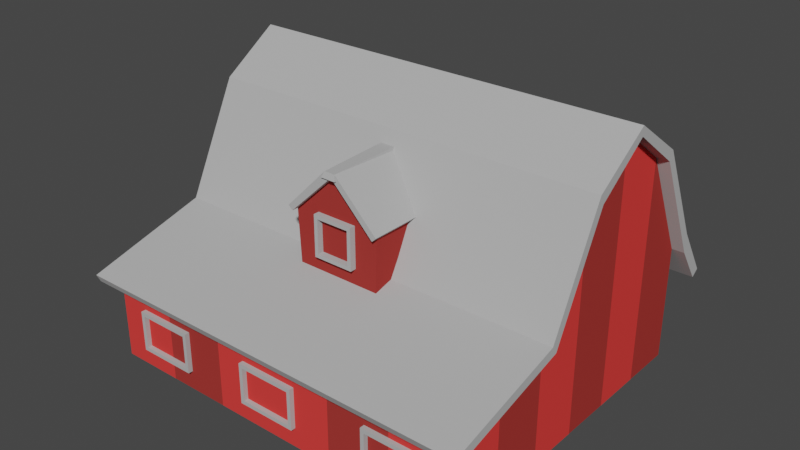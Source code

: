 # Source: Barn.blend  (saved by Blender 3.0.42; exported with 4.5.12 LTS)
import bpy
from mathutils import Matrix  # noqa: F401  (used for matrix-valued properties, if any)

bpy.ops.wm.read_factory_settings(use_empty=True)
scene = bpy.context.scene
scene.name = 'Scene'

# ---- collections
col_collection = bpy.data.collections.new('Collection'); scene.collection.children.link(col_collection)

# ---- materials (node trees are filled in below, after node groups)
mat_barn_side_1 = bpy.data.materials.new('Barn.Side.1')
mat_barn_side_1.use_transparent_shadow = False
mat_barn_side_1.diffuse_color = (0.3757, 0.04075, 0.0352, 1.0)
mat_barn_side_1.roughness = 0.0
mat_barn_side_1.specular_intensity = 0.0
mat_silo3 = bpy.data.materials.new('Silo3')
mat_silo3.use_transparent_shadow = False
mat_barn_side_2 = bpy.data.materials.new('Barn.Side.2')
mat_barn_side_2.use_transparent_shadow = False
mat_barn_side_2.diffuse_color = (0.8, 0.05213, 0.04757, 1.0)
mat_barn_side_2.roughness = 0.0
mat_barn_side_2.specular_intensity = 0.0
mat_haybale2 = bpy.data.materials.new('HayBale2')
mat_haybale2.use_transparent_shadow = False
mat_silo5 = bpy.data.materials.new('Silo5')
mat_silo5.use_transparent_shadow = False
mat_haybale = bpy.data.materials.new('HayBale')
mat_haybale.use_transparent_shadow = False
mat_metal = bpy.data.materials.new('Metal')
mat_metal.use_transparent_shadow = False
mat_material = bpy.data.materials.new('material')
mat_material.use_transparent_shadow = False
mat_barn_roof = bpy.data.materials.new('Barn.Roof')
mat_barn_roof.use_transparent_shadow = False
mat_barn_roof.diffuse_color = (0.4631, 0.4631, 0.4631, 1.0)
mat_barn_roof.roughness = 0.0
mat_barn_roof.specular_intensity = 0.0
mat_hen4 = bpy.data.materials.new('Hen4')
mat_hen4.use_transparent_shadow = False
mat_hen3 = bpy.data.materials.new('Hen3')
mat_hen3.use_transparent_shadow = False
mat_hen2 = bpy.data.materials.new('Hen2')
mat_hen2.use_transparent_shadow = False
mat_hen_2 = bpy.data.materials.new('Hen_2')
mat_hen_2.use_transparent_shadow = False

# ---- material node trees
mat_silo3.use_nodes = True; mat_silo3.node_tree.nodes.clear()
_N = mat_silo3.node_tree.nodes; _L = mat_silo3.node_tree.links
n0 = _N.new('ShaderNodeBsdfPrincipled'); n0.name = 'Principled BSDF'; n0.location = (10, 300)
n0.distribution = 'GGX'
n0.subsurface_method = 'RANDOM_WALK_SKIN'
n0.inputs[2].default_value = 0.6
n0.inputs[3].default_value = 1.45
n0.inputs[27].default_value = (0.0, 0.0, 0.0, 1.0)
n0.inputs[28].default_value = 1.0
n1 = _N.new('ShaderNodeOutputMaterial'); n1.name = 'Material Output'; n1.location = (320, 270)
n2 = _N.new('ShaderNodeVertexColor'); n2.name = 'Vertex Color'; n2.location = (-450, -30)
n2.layer_name = 'Col'
_L.new(n0.outputs[0], n1.inputs[0])
_L.new(n2.outputs[0], n0.inputs[0])
n1.is_active_output = True
mat_haybale2.use_nodes = True; mat_haybale2.node_tree.nodes.clear()
_N = mat_haybale2.node_tree.nodes; _L = mat_haybale2.node_tree.links
n0 = _N.new('ShaderNodeBsdfPrincipled'); n0.name = 'Principled BSDF'; n0.location = (10, 300)
n0.distribution = 'GGX'
n0.subsurface_method = 'RANDOM_WALK_SKIN'
n0.inputs[2].default_value = 0.6
n0.inputs[3].default_value = 1.45
n0.inputs[27].default_value = (0.0, 0.0, 0.0, 1.0)
n0.inputs[28].default_value = 1.0
n1 = _N.new('ShaderNodeOutputMaterial'); n1.name = 'Material Output'; n1.location = (320, 270)
n2 = _N.new('ShaderNodeMix'); n2.name = 'Mix'; n2.location = (-340, 210)
n2.label = 'Color Factor'
n2.data_type = 'RGBA'
n2.blend_type = 'MULTIPLY'
n2.inputs[0].default_value = 1.0
n2.inputs[7].default_value = (0.8, 0.5333, 0.06275, 1.0)
n3 = _N.new('ShaderNodeVertexColor'); n3.name = 'Vertex Color'; n3.location = (-650, -30)
n3.layer_name = 'Col'
_L.new(n0.outputs[0], n1.inputs[0])
_L.new(n2.outputs[2], n0.inputs[0])
_L.new(n3.outputs[0], n2.inputs[6])
n1.is_active_output = True
mat_silo5.use_nodes = True; mat_silo5.node_tree.nodes.clear()
_N = mat_silo5.node_tree.nodes; _L = mat_silo5.node_tree.links
n0 = _N.new('ShaderNodeBsdfPrincipled'); n0.name = 'Principled BSDF'; n0.location = (10, 300)
n0.distribution = 'GGX'
n0.subsurface_method = 'RANDOM_WALK_SKIN'
n0.inputs[2].default_value = 0.6
n0.inputs[3].default_value = 1.45
n0.inputs[27].default_value = (0.0, 0.0, 0.0, 1.0)
n0.inputs[28].default_value = 1.0
n1 = _N.new('ShaderNodeOutputMaterial'); n1.name = 'Material Output'; n1.location = (320, 270)
n2 = _N.new('ShaderNodeMix'); n2.name = 'Mix'; n2.location = (-340, 210)
n2.label = 'Color Factor'
n2.data_type = 'RGBA'
n2.blend_type = 'MULTIPLY'
n2.inputs[0].default_value = 1.0
n2.inputs[7].default_value = (0.8, 0.2235, 0.07059, 1.0)
n3 = _N.new('ShaderNodeVertexColor'); n3.name = 'Vertex Color'; n3.location = (-650, -30)
n3.layer_name = 'Col'
_L.new(n0.outputs[0], n1.inputs[0])
_L.new(n2.outputs[2], n0.inputs[0])
_L.new(n3.outputs[0], n2.inputs[6])
n1.is_active_output = True
mat_haybale.use_nodes = True; mat_haybale.node_tree.nodes.clear()
_N = mat_haybale.node_tree.nodes; _L = mat_haybale.node_tree.links
n0 = _N.new('ShaderNodeBsdfPrincipled'); n0.name = 'Principled BSDF'; n0.location = (10, 300)
n0.distribution = 'GGX'
n0.subsurface_method = 'RANDOM_WALK_SKIN'
n0.inputs[2].default_value = 0.6
n0.inputs[3].default_value = 1.45
n0.inputs[27].default_value = (0.0, 0.0, 0.0, 1.0)
n0.inputs[28].default_value = 1.0
n1 = _N.new('ShaderNodeOutputMaterial'); n1.name = 'Material Output'; n1.location = (320, 270)
n2 = _N.new('ShaderNodeMix'); n2.name = 'Mix'; n2.location = (-340, 210)
n2.label = 'Color Factor'
n2.data_type = 'RGBA'
n2.blend_type = 'MULTIPLY'
n2.inputs[0].default_value = 1.0
n2.inputs[7].default_value = (0.1098, 0.1098, 0.1098, 1.0)
n3 = _N.new('ShaderNodeVertexColor'); n3.name = 'Vertex Color'; n3.location = (-650, -30)
n3.layer_name = 'Col'
_L.new(n0.outputs[0], n1.inputs[0])
_L.new(n2.outputs[2], n0.inputs[0])
_L.new(n3.outputs[0], n2.inputs[6])
n1.is_active_output = True
mat_metal.use_nodes = True; mat_metal.node_tree.nodes.clear()
_N = mat_metal.node_tree.nodes; _L = mat_metal.node_tree.links
n0 = _N.new('ShaderNodeBsdfPrincipled'); n0.name = 'Principled BSDF'; n0.location = (10, 300)
n0.distribution = 'GGX'
n0.subsurface_method = 'RANDOM_WALK_SKIN'
n0.inputs[2].default_value = 0.6
n0.inputs[3].default_value = 1.45
n0.inputs[27].default_value = (0.0, 0.0, 0.0, 1.0)
n0.inputs[28].default_value = 1.0
n1 = _N.new('ShaderNodeOutputMaterial'); n1.name = 'Material Output'; n1.location = (320, 270)
n2 = _N.new('ShaderNodeMix'); n2.name = 'Mix'; n2.location = (-340, 210)
n2.label = 'Color Factor'
n2.data_type = 'RGBA'
n2.blend_type = 'MULTIPLY'
n2.inputs[0].default_value = 1.0
n2.inputs[7].default_value = (0.3647, 0.3647, 0.3647, 1.0)
n3 = _N.new('ShaderNodeVertexColor'); n3.name = 'Vertex Color'; n3.location = (-650, -30)
n3.layer_name = 'Col'
_L.new(n0.outputs[0], n1.inputs[0])
_L.new(n2.outputs[2], n0.inputs[0])
_L.new(n3.outputs[0], n2.inputs[6])
n1.is_active_output = True
mat_material.use_nodes = True; mat_material.node_tree.nodes.clear()
_N = mat_material.node_tree.nodes; _L = mat_material.node_tree.links
n0 = _N.new('ShaderNodeBsdfPrincipled'); n0.name = 'Principled BSDF'; n0.location = (10, 300)
n0.distribution = 'GGX'
n0.subsurface_method = 'RANDOM_WALK_SKIN'
n0.inputs[2].default_value = 0.6
n0.inputs[3].default_value = 1.45
n0.inputs[27].default_value = (0.0, 0.0, 0.0, 1.0)
n0.inputs[28].default_value = 1.0
n1 = _N.new('ShaderNodeOutputMaterial'); n1.name = 'Material Output'; n1.location = (320, 270)
n2 = _N.new('ShaderNodeMix'); n2.name = 'Mix'; n2.location = (-340, 210)
n2.label = 'Color Factor'
n2.data_type = 'RGBA'
n2.blend_type = 'MULTIPLY'
n2.inputs[0].default_value = 1.0
n2.inputs[7].default_value = (0.5922, 0.4627, 0.2824, 1.0)
n3 = _N.new('ShaderNodeVertexColor'); n3.name = 'Vertex Color'; n3.location = (-650, -30)
n3.layer_name = 'Col'
_L.new(n0.outputs[0], n1.inputs[0])
_L.new(n2.outputs[2], n0.inputs[0])
_L.new(n3.outputs[0], n2.inputs[6])
n1.is_active_output = True
mat_hen4.use_nodes = True; mat_hen4.node_tree.nodes.clear()
_N = mat_hen4.node_tree.nodes; _L = mat_hen4.node_tree.links
n0 = _N.new('ShaderNodeBsdfPrincipled'); n0.name = 'Principled BSDF'; n0.location = (10, 300)
n0.distribution = 'GGX'
n0.subsurface_method = 'RANDOM_WALK_SKIN'
n0.inputs[2].default_value = 0.6
n0.inputs[3].default_value = 1.45
n0.inputs[27].default_value = (0.0, 0.0, 0.0, 1.0)
n0.inputs[28].default_value = 1.0
n1 = _N.new('ShaderNodeOutputMaterial'); n1.name = 'Material Output'; n1.location = (320, 270)
n2 = _N.new('ShaderNodeMix'); n2.name = 'Mix'; n2.location = (-340, 210)
n2.label = 'Color Factor'
n2.data_type = 'RGBA'
n2.blend_type = 'MULTIPLY'
n2.inputs[0].default_value = 1.0
n2.inputs[7].default_value = (0.0, 0.0, 0.0, 1.0)
n3 = _N.new('ShaderNodeVertexColor'); n3.name = 'Vertex Color'; n3.location = (-650, -30)
n3.layer_name = 'Col'
_L.new(n0.outputs[0], n1.inputs[0])
_L.new(n2.outputs[2], n0.inputs[0])
_L.new(n3.outputs[0], n2.inputs[6])
n1.is_active_output = True
mat_hen3.use_nodes = True; mat_hen3.node_tree.nodes.clear()
_N = mat_hen3.node_tree.nodes; _L = mat_hen3.node_tree.links
n0 = _N.new('ShaderNodeBsdfPrincipled'); n0.name = 'Principled BSDF'; n0.location = (10, 300)
n0.distribution = 'GGX'
n0.subsurface_method = 'RANDOM_WALK_SKIN'
n0.inputs[2].default_value = 0.6
n0.inputs[3].default_value = 1.45
n0.inputs[27].default_value = (0.0, 0.0, 0.0, 1.0)
n0.inputs[28].default_value = 1.0
n1 = _N.new('ShaderNodeOutputMaterial'); n1.name = 'Material Output'; n1.location = (320, 270)
n2 = _N.new('ShaderNodeMix'); n2.name = 'Mix'; n2.location = (-340, 210)
n2.label = 'Color Factor'
n2.data_type = 'RGBA'
n2.blend_type = 'MULTIPLY'
n2.inputs[0].default_value = 1.0
n2.inputs[7].default_value = (1.0, 0.6784, 0.01176, 1.0)
n3 = _N.new('ShaderNodeVertexColor'); n3.name = 'Vertex Color'; n3.location = (-650, -30)
n3.layer_name = 'Col'
_L.new(n0.outputs[0], n1.inputs[0])
_L.new(n2.outputs[2], n0.inputs[0])
_L.new(n3.outputs[0], n2.inputs[6])
n1.is_active_output = True
mat_hen2.use_nodes = True; mat_hen2.node_tree.nodes.clear()
_N = mat_hen2.node_tree.nodes; _L = mat_hen2.node_tree.links
n0 = _N.new('ShaderNodeBsdfPrincipled'); n0.name = 'Principled BSDF'; n0.location = (10, 300)
n0.distribution = 'GGX'
n0.subsurface_method = 'RANDOM_WALK_SKIN'
n0.inputs[2].default_value = 0.6
n0.inputs[3].default_value = 1.45
n0.inputs[27].default_value = (0.0, 0.0, 0.0, 1.0)
n0.inputs[28].default_value = 1.0
n1 = _N.new('ShaderNodeOutputMaterial'); n1.name = 'Material Output'; n1.location = (320, 270)
n2 = _N.new('ShaderNodeMix'); n2.name = 'Mix'; n2.location = (-340, 210)
n2.label = 'Color Factor'
n2.data_type = 'RGBA'
n2.blend_type = 'MULTIPLY'
n2.inputs[0].default_value = 1.0
n2.inputs[7].default_value = (0.8, 0.149, 0.1569, 1.0)
n3 = _N.new('ShaderNodeVertexColor'); n3.name = 'Vertex Color'; n3.location = (-650, -30)
n3.layer_name = 'Col'
_L.new(n0.outputs[0], n1.inputs[0])
_L.new(n2.outputs[2], n0.inputs[0])
_L.new(n3.outputs[0], n2.inputs[6])
n1.is_active_output = True
mat_hen_2.use_nodes = True; mat_hen_2.node_tree.nodes.clear()
_N = mat_hen_2.node_tree.nodes; _L = mat_hen_2.node_tree.links
n0 = _N.new('ShaderNodeBsdfPrincipled'); n0.name = 'Principled BSDF'; n0.location = (10, 300)
n0.distribution = 'GGX'
n0.subsurface_method = 'RANDOM_WALK_SKIN'
n0.inputs[2].default_value = 0.6
n0.inputs[3].default_value = 1.45
n0.inputs[27].default_value = (0.0, 0.0, 0.0, 1.0)
n0.inputs[28].default_value = 1.0
n1 = _N.new('ShaderNodeOutputMaterial'); n1.name = 'Material Output'; n1.location = (320, 270)
n2 = _N.new('ShaderNodeVertexColor'); n2.name = 'Vertex Color'; n2.location = (-450, -30)
n2.layer_name = 'Col'
_L.new(n0.outputs[0], n1.inputs[0])
_L.new(n2.outputs[0], n0.inputs[0])
n1.is_active_output = True

# ---- world
world_world = bpy.data.worlds.new('World'); scene.world = world_world
world_world.use_nodes = True; world_world.node_tree.nodes.clear()
_N = world_world.node_tree.nodes; _L = world_world.node_tree.links
n0 = _N.new('ShaderNodeOutputWorld'); n0.name = 'World Output'; n0.location = (300, 300)
n1 = _N.new('ShaderNodeBackground'); n1.name = 'Background'; n1.location = (10, 300)
n1.inputs[0].default_value = (0.05088, 0.05088, 0.05088, 1.0)
_L.new(n1.outputs[0], n0.inputs[0])
n0.is_active_output = True
world_world.color = (0.05088, 0.05088, 0.05088)
world_world.use_sun_shadow = False
world_world.sun_shadow_jitter_overblur = 0.0

# ---- meshes
me_mesh_29 = bpy.data.meshes.new('Mesh_29')
me_mesh_29.from_pydata([(-0.5873, 6.9, 1.364), (1.426, 8.648, 2.307), (1.401, 8.693, 3.733), (2.975, 6.863, 3.74), (-0.6924, 6.864, 3.735), (0.845, 8.693, 3.732), (0.8221, 8.647, 2.306), (2.891, 4.393, 3.727), (-0.5914, 4.395, 3.723), (2.894, 4.387, 1.375), (-0.5884, 4.388, 1.371), (2.895, 6.898, 1.369), (-6.697, -0.06131, 2.726), (-6.69, 8.979, 0.546), (-6.686, -0.08457, -5.898), (9.024, -0.09079, -5.877), (9.021, -0.08497, -3.721), (9.019, -0.07916, -1.565), (9.019, 8.973, 0.5662), (9.016, -0.07334, 0.5906), (9.01, -0.06151, 4.979), (-6.698, 3.995, 4.947), (9.013, -0.06753, 2.747), (9.015, 4.597, 2.734), (-4.084, -0.05031, 7.194), (3.772, 3.383, 7.195), (3.771, -0.05342, 7.204), (-4.083, 3.387, 7.185), (6.406, -0.08975, -5.881), (3.788, -0.08872, -5.884), (1.169, -0.08768, -5.887), (-4.067, -0.08561, -5.894), (-4.066, 4.579, -5.907), (-1.447, 4.578, -5.903), (-1.449, -0.08664, -5.891), (3.789, 4.576, -5.897), (6.408, 4.575, -5.893), (-6.701, 3.388, 7.181), (9.007, -0.05549, 7.211), (9.009, 3.381, 7.201), (6.39, 3.382, 7.198), (6.389, -0.05445, 7.207), (1.154, 3.385, 7.191), (1.152, -0.05238, 7.201), (-1.465, 3.386, 7.188), (-1.466, -0.05135, 7.197), (1.171, 4.577, -5.9), (9.023, 10.55, -1.594), (-6.691, -0.07294, -1.586), (-6.685, 8.967, -3.766), (-6.695, 4.603, 2.714), (-6.7, -0.05529, 4.958), (-6.703, -0.04927, 7.19), (5.525, 2.255, 6.951), (5.526, 0.8896, 6.955), (7.826, 0.7377, 6.958), (7.825, 0.7389, 7.4), (7.68, 1.391, 7.398), (5.374, 0.7399, 7.397), (5.373, 2.408, 7.393), (5.375, 0.7387, 6.955), (5.374, 2.406, 6.95), (7.68, 0.8887, 6.958), (7.828, 2.407, 7.396), (7.682, 2.255, 7.396), (7.828, 2.405, 6.953), (7.682, 2.254, 6.954), (7.68, 0.8899, 7.399), (5.525, 0.8908, 7.397), (5.524, 2.256, 7.393), (-0.2161, 2.409, 6.943), (2.09, 0.891, 6.951), (2.236, 0.7399, 6.951), (2.238, 2.409, 7.389), (2.235, 0.7411, 7.393), (-0.2154, 0.7421, 7.39), (-0.2148, 0.7409, 6.948), (2.238, 2.408, 6.946), (-0.2167, 2.41, 7.386), (2.09, 1.393, 7.391), (2.09, 0.8921, 7.392), (2.092, 2.258, 7.389), (-0.06379, 0.8918, 6.948), (-0.06544, 2.258, 7.386), (-0.06487, 2.257, 6.944), (2.093, 2.256, 6.946), (-0.06436, 0.893, 7.389), (-3.025, 0.742, 6.944), (-3.023, 2.411, 7.382), (-3.026, 0.7432, 7.386), (-5.477, 2.411, 6.936), (-5.476, 0.7442, 7.383), (-5.476, 0.743, 6.941), (-5.478, 2.412, 7.379), (-3.171, 1.395, 7.384), (-3.022, 2.41, 6.939), (-3.168, 2.258, 6.94), (-5.325, 0.8951, 7.383), (-3.171, 0.8942, 7.385), (-3.17, 0.893, 6.944), (-5.326, 2.259, 6.937), (-3.169, 2.26, 7.382), (-5.325, 0.8939, 6.941), (-5.326, 2.26, 7.379), (-0.878, 6.989, 0.9054), (-0.7068, 6.82, 0.9061), (-0.7107, 6.829, 3.987), (0.9129, 8.805, 3.983), (-0.882, 6.997, 3.986), (0.9169, 8.796, 0.9028), (2.981, 6.83, 0.9108), (3.152, 7.0, 0.9105), (1.359, 8.789, 0.9034), (1.185, 8.628, 3.984), (3.148, 7.008, 3.991), (2.977, 6.839, 3.991), (1.355, 8.797, 3.984), (1.189, 8.62, 0.9037), (0.8141, 8.562, 0.6661), (1.439, 8.851, 0.6661), (1.435, 8.571, 4.065), (0.8097, 8.571, 4.065), (0.8142, 8.851, 0.6653), (1.439, 8.562, 0.6669), (0.3263, 7.013, 3.539), (0.4775, 6.861, 3.539), (0.4786, 5.496, 3.543), (1.995, 5.344, 3.546), (1.998, 7.012, 3.541), (1.994, 5.345, 3.987), (0.327, 5.346, 3.985), (0.3276, 5.345, 3.544), (1.846, 6.862, 3.984), (1.844, 5.998, 3.985), (0.3257, 7.014, 3.981), (0.477, 6.862, 3.982), (1.997, 7.013, 3.983), (1.846, 6.861, 3.541), (0.4781, 5.497, 3.985), (1.844, 5.497, 3.987), (1.844, 5.495, 3.545), (-6.687, 10.56, -1.614), (-7.232, 10.56, -1.615), (9.531, 9.344, -3.899), (-6.707, 3.236, 7.758), (-6.687, 10.94, -1.615), (-6.685, 9.35, -3.919), (9.023, 10.94, -1.595), (9.019, 9.357, 0.7473), (-6.691, 9.363, 0.7271), (-6.695, 4.925, 2.933), (9.012, 4.311, 5.187), (-6.698, 4.317, 5.167), (9.525, 8.973, 0.5663), (9.521, 4.597, 2.734), (9.514, 3.703, 7.421), (9.517, 4.311, 5.187), (-6.692, 3.109, -6.951), (-6.684, 4.58, -5.91), (-6.684, 5.373, -5.912), (9.518, 3.23, 7.778), (9.025, 8.961, -3.746), (9.531, 8.961, -3.746), (-6.691, 3.34, -7.267), (9.024, 3.103, -6.93), (9.025, 3.334, -7.246), (9.013, 3.229, 7.778), (9.012, 3.558, 7.934), (-7.243, 3.996, 4.947), (9.009, 3.703, 7.421), (-6.701, 3.709, 7.401), (-6.707, 3.564, 7.914), (9.518, 3.558, 7.934), (-7.235, 8.98, 0.5451), (-7.235, 9.363, 0.7262), (-7.228, 5.373, -5.913), (-7.246, 3.388, 7.18), (-7.228, 4.58, -5.911), (-7.236, 3.341, -7.267), (-7.236, 3.11, -6.951), (-7.246, 3.71, 7.4), (-7.251, 3.236, 7.757), (-7.243, 4.318, 5.166), (-7.231, 10.94, -1.616), (-7.229, 8.968, -3.767), (-7.251, 3.565, 7.913), (-7.24, 4.925, 2.932), (-7.229, 9.351, -3.92), (9.529, 10.94, -1.595), (9.532, 4.574, -5.89), (9.532, 5.367, -5.892), (9.53, 3.103, -6.93), (9.026, 4.574, -5.89), (9.025, 9.344, -3.899), (9.026, 5.367, -5.892), (9.53, 3.334, -7.246), (9.528, 10.55, -1.594), (9.012, 3.989, 4.968), (9.517, 3.989, 4.968), (9.525, 9.357, 0.7474), (9.514, 3.381, 7.201), (-7.239, 4.604, 2.713), (9.015, 4.918, 2.953), (9.52, 4.918, 2.953), (-6.625, 3.096, -3.754), (-6.625, 3.362, -3.755), (-6.91, 3.362, -3.755), (-6.91, 3.096, -3.755), (-6.63, 3.373, 0.5807), (-6.916, 3.374, 0.5803), (-6.912, -0.06607, -3.746), (-6.626, -0.06618, -3.745), (-6.916, 3.109, 0.5593), (-6.631, -0.05527, 0.3021), (-6.917, -0.05444, 0.5678), (-6.917, -0.05515, 0.3017), (-6.632, -0.05455, 0.5682), (-6.63, 3.108, 0.5597), (-6.625, 3.051, -3.562), (-6.631, 0.1049, 0.4867), (-6.846, 0.09515, 0.4766), (-6.839, 3.041, -3.573), (-6.625, 3.191, -3.423), (-6.84, 3.181, -3.433), (-6.63, 3.179, 0.2487), (-6.63, 3.04, 0.3886), (-6.626, 0.0779, -3.626), (-6.626, -0.06119, -3.487), (-6.841, -0.05129, -3.497), (-6.841, 0.0878, -3.637), (-6.845, 3.05, 0.3784), (-6.844, 3.189, 0.2386), (-6.295, 7.331, -2.142), (-6.891, 7.332, -2.143), (-6.297, 7.334, -1.131), (-6.295, 8.292, -2.457), (-6.296, 7.492, -2.026), (-6.297, 7.494, -1.248), (-6.892, 7.334, -1.132), (-6.297, 8.296, -0.8211), (-6.892, 8.297, -0.8219), (-6.891, 8.889, -1.641), (-6.89, 8.292, -2.458), (-6.891, 8.69, -1.641), (-6.892, 8.235, -1.011), (-6.891, 7.492, -2.026), (-6.297, 8.234, -1.01), (-6.295, 8.888, -1.641), (-6.296, 8.69, -1.64), (-6.295, 8.231, -2.268), (-6.89, 8.231, -2.269), (-6.892, 7.495, -1.249), (9.019, -0.07916, -1.565), (9.528, 10.55, -1.594)], [(17, 252), (196, 253)], [(249, 236, 232, 235), (6, 0, 4, 5), (3, 2, 5), (3, 5, 4), (212, 231, 215, 214), (36, 28, 29, 35), (3, 7, 9, 11), (215, 221, 218, 213), (0, 10, 8, 4), (122, 107, 116, 119), (28, 36, 192, 15), (211, 49, 158), (211, 158, 14), (216, 13, 141), (216, 141, 48), (15, 192, 161), (15, 161, 16), (182, 186, 201, 168), (17, 18, 19), (39, 38, 20, 197), (51, 21, 50, 12), (35, 29, 30, 46), (66, 64, 69, 53), (232, 233, 242, 235), (113, 106, 105, 117), (44, 45, 43, 42), (61, 59, 63, 65), (33, 34, 31, 32), (239, 240, 238, 234), (117, 110, 115, 113), (40, 41, 38, 39), (25, 26, 41, 40), (116, 114, 111, 112), (16, 161, 47), (52, 37, 21, 51), (19, 18, 23), (19, 23, 22), (48, 141, 49), (48, 49, 211), (12, 50, 13), (12, 13, 216), (219, 213, 218, 222), (60, 61, 53), (54, 62, 55), (60, 53, 54), (60, 54, 55), (61, 60, 58, 59), (56, 57, 67), (67, 68, 58), (56, 67, 58), (53, 69, 68, 54), (130, 131, 127, 129), (27, 24, 45, 44), (66, 62, 67), (57, 64, 66), (67, 57, 66), (59, 58, 68), (59, 68, 69), (57, 56, 63), (59, 69, 64), (64, 57, 63), (64, 63, 59), (65, 55, 62), (66, 53, 61), (65, 62, 66), (66, 61, 65), (42, 43, 26, 25), (249, 250, 245, 236), (100, 103, 97, 102), (76, 70, 84), (82, 71, 72), (76, 84, 82), (76, 82, 72), (136, 129, 127, 128), (74, 79, 80), (80, 86, 75), (74, 80, 75), (73, 74, 72, 77), (237, 251, 244, 246), (137, 132, 135, 125), (85, 71, 80), (79, 81, 85), (80, 79, 85), (78, 75, 86), (78, 86, 83), (79, 74, 73), (78, 83, 81), (81, 79, 73), (81, 73, 78), (77, 72, 71), (85, 84, 70), (77, 71, 85), (85, 70, 77), (121, 118, 123, 120), (109, 107, 113, 117), (168, 201, 50, 21), (92, 90, 100), (102, 99, 87), (92, 100, 102), (92, 102, 87), (90, 92, 91, 93), (89, 94, 98), (98, 97, 91), (89, 98, 91), (124, 131, 130, 134), (139, 140, 126, 138), (85, 81, 83, 84), (96, 99, 98), (94, 101, 96), (98, 94, 96), (93, 91, 97), (93, 97, 103), (94, 89, 88), (93, 103, 101), (101, 94, 88), (101, 88, 93), (95, 87, 99), (96, 100, 90), (95, 99, 96), (96, 90, 95), (90, 93, 88, 95), (98, 99, 102, 97), (125, 135, 138, 126), (107, 108, 106, 113), (32, 31, 14, 158), (227, 211, 204, 218), (11, 9, 10, 0), (246, 244, 243, 248), (234, 238, 233, 232), (113, 115, 114, 116), (8, 10, 9, 7), (177, 179, 157, 158), (46, 30, 34, 33), (117, 113, 116, 112), (248, 243, 250, 249), (212, 214, 216, 217), (107, 121, 120, 116), (122, 118, 121, 107), (186, 174, 173, 201), (58, 60, 55, 56), (4, 8, 7, 3), (131, 124, 125), (126, 140, 127), (131, 125, 126), (131, 126, 127), (88, 89, 87, 95), (129, 133, 139), (139, 138, 130), (129, 139, 130), (63, 56, 55, 65), (108, 104, 105, 106), (236, 245, 251, 237), (137, 140, 139), (133, 132, 137), (139, 133, 137), (134, 130, 138), (134, 138, 135), (133, 129, 136), (134, 135, 132), (132, 133, 136), (132, 136, 134), (128, 127, 140), (137, 125, 124), (128, 140, 137), (137, 124, 128), (163, 165, 164, 157), (96, 101, 103, 100), (84, 83, 86, 82), (70, 76, 75, 78), (190, 195, 165, 194), (187, 183, 145, 146), (229, 231, 224, 226), (191, 189, 192, 164), (152, 151, 202, 150), (146, 145, 147, 193), (165, 163, 159, 194), (145, 149, 148, 147), (203, 199, 148, 202), (196, 153, 18, 47), (6, 5, 2, 1), (171, 167, 169, 170), (200, 160, 166, 39), (157, 164, 192, 158), (181, 176, 37, 144), (143, 190, 194, 193), (210, 207, 204, 211), (188, 143, 193, 147), (112, 111, 110, 117), (153, 154, 23, 18), (172, 160, 200, 155), (175, 187, 146, 159), (189, 162, 161, 192), (1, 11, 0, 6), (186, 182, 152, 150), (177, 184, 187), (177, 187, 175), (116, 120, 123, 119), (177, 175, 178), (177, 178, 179), (183, 187, 184, 142), (185, 181, 144, 171), (182, 180, 170, 152), (142, 184, 49, 141), (181, 185, 180, 176), (162, 196, 47, 161), (173, 142, 141, 13), (174, 186, 150, 149), (167, 171, 144, 166), (174, 183, 142, 173), (184, 177, 158, 49), (190, 143, 162, 189), (199, 203, 154, 153), (191, 195, 190, 189), (188, 199, 153, 196), (143, 188, 196, 162), (159, 146, 193, 194), (156, 155, 200, 198), (195, 191, 164, 165), (179, 178, 163, 157), (201, 173, 13, 50), (180, 185, 171, 170), (198, 200, 39, 197), (183, 174, 149, 145), (154, 198, 197, 23), (199, 188, 147, 148), (178, 175, 159, 163), (203, 156, 198, 154), (156, 203, 202, 151), (180, 182, 168, 176), (176, 168, 21, 37), (155, 156, 151, 169), (170, 169, 151, 152), (160, 172, 167, 166), (206, 207, 212, 209), (124, 134, 136, 128), (215, 231, 224, 213), (205, 204, 207, 206), (67, 62, 54, 68), (223, 221, 215, 220), (217, 224, 231, 212), (221, 207, 210, 228), (2, 3, 11, 1), (119, 123, 118, 122), (228, 229, 226, 227), (197, 20, 22, 23), (117, 105, 104, 109), (115, 110, 111, 114), (218, 204, 207, 221), (221, 228, 227, 218), (212, 207, 204, 217), (225, 224, 231, 230), (220, 215, 213, 219), (228, 210, 211, 227), (47, 252, 16), (208, 217, 204, 205), (166, 144, 37, 39), (227, 226, 224, 225), (230, 231, 229, 228), (222, 218, 221, 223), (216, 213, 224, 217), (230, 228, 227, 225), (223, 220, 219, 222), (80, 71, 82, 86), (37, 52, 24, 27), (206, 209, 208, 205), (244, 251, 238, 240), (235, 247, 248, 249), (237, 246, 239, 234), (235, 242, 241, 247), (70, 78, 73, 77), (245, 233, 238, 251), (18, 252, 47), (209, 212, 217, 208), (214, 215, 213, 216), (247, 241, 240, 239), (91, 92, 87, 89), (250, 243, 241, 242), (246, 248, 247, 239), (75, 76, 72, 74), (245, 250, 242, 233), (237, 234, 232, 236), (241, 243, 244, 240), (12, 216, 48, 211, 14, 31, 34, 30, 29, 28, 15, 16, 17, 19, 22, 20, 38, 41, 26, 43, 45, 24, 52, 51), (148, 149, 150, 202), (172, 155, 169, 167), (109, 104, 108, 107)])
me_mesh_29.polygons.foreach_set('material_index', [8, 0, 0, 0, 8, 0, 0, 8, 0, 8, 2, 0, 0, 0, 0, 0, 0, 8, 0, 2, 0, 2, 8, 8, 8, 2, 8, 0, 8, 8, 2, 0, 8, 2, 2, 2, 2, 2, 2, 2, 2, 8, 8, 8, 8, 8, 8, 8, 8, 8, 8, 8, 0, 8, 8, 8, 8, 8, 8, 8, 8, 8, 8, 8, 8, 8, 2, 8, 8, 8, 8, 8, 8, 8, 8, 8, 8, 8, 8, 8, 8, 8, 8, 8, 8, 8, 8, 8, 8, 8, 8, 8, 8, 8, 8, 8, 8, 8, 8, 8, 8, 8, 8, 8, 8, 8, 8, 8, 8, 8, 8, 8, 8, 8, 8, 8, 8, 8, 8, 8, 8, 8, 8, 8, 2, 8, 0, 8, 8, 8, 0, 8, 2, 8, 8, 8, 8, 8, 8, 8, 0, 8, 8, 8, 8, 8, 8, 8, 8, 8, 8, 8, 8, 8, 8, 8, 8, 8, 8, 8, 8, 8, 8, 8, 8, 8, 8, 8, 8, 8, 8, 8, 8, 8, 8, 8, 8, 8, 8, 0, 8, 8, 8, 8, 8, 8, 8, 8, 8, 8, 8, 8, 0, 8, 8, 8, 8, 8, 8, 8, 8, 8, 8, 8, 8, 8, 8, 8, 8, 8, 8, 8, 8, 8, 8, 8, 8, 8, 8, 8, 8, 8, 8, 8, 8, 8, 8, 8, 8, 8, 8, 8, 8, 8, 8, 8, 8, 8, 8, 8, 8, 0, 8, 8, 0, 8, 8, 8, 8, 8, 8, 8, 8, 2, 8, 8, 8, 8, 8, 8, 8, 8, 8, 2, 8, 8, 8, 8, 8, 8, 8, 0, 8, 8, 8, 8, 8, 8, 8, 8, 8, 8, 0, 8, 8, 8])
_k = set([(0, 4), (0, 6), (0, 10), (0, 11), (1, 2), (1, 6), (1, 11), (2, 3), (2, 5), (3, 4), (3, 5), (3, 7), (3, 11), (4, 5), (4, 8), (5, 6), (7, 8), (7, 9), (8, 10), (9, 10), (9, 11), (12, 13), (12, 50), (12, 51), (12, 216), (13, 50), (13, 141), (13, 173), (13, 216), (14, 31), (14, 158), (14, 211), (15, 16), (15, 28), (15, 161), (15, 192), (16, 17), (16, 47), (16, 161), (17, 18), (17, 19), (18, 19), (18, 23), (18, 47), (18, 153), (19, 22), (19, 23), (20, 22), (20, 38), (20, 197), (21, 37), (21, 50), (21, 51), (21, 168), (22, 23), (23, 154), (23, 197), (24, 27), (24, 45), (24, 52), (25, 26), (25, 40), (25, 42), (26, 41), (26, 43), (27, 37), (27, 44), (28, 29), (28, 36), (29, 30), (29, 35), (30, 34), (30, 46), (31, 32), (31, 34), (32, 33), (32, 158), (33, 34), (33, 46), (35, 36), (35, 46), (36, 192), (37, 39), (37, 52), (37, 144), (37, 176), (38, 39), (38, 41), (39, 40), (39, 166), (39, 197), (39, 200), (40, 41), (42, 43), (42, 44), (43, 45), (44, 45), (47, 161), (47, 196), (48, 49), (48, 141), (48, 211), (48, 216), (49, 141), (49, 158), (49, 184), (49, 211), (50, 201), (51, 52), (53, 54), (53, 60), (53, 61), (53, 66), (53, 69), (54, 55), (54, 60), (54, 62), (54, 68), (55, 56), (55, 60), (55, 62), (55, 65), (56, 57), (56, 58), (56, 63), (56, 67), (57, 63), (57, 64), (57, 66), (57, 67), (58, 59), (58, 60), (58, 67), (58, 68), (59, 61), (59, 63), (59, 64), (59, 68), (59, 69), (60, 61), (61, 65), (61, 66), (62, 65), (62, 66), (62, 67), (63, 64), (63, 65), (64, 66), (64, 69), (65, 66), (66, 67), (67, 68), (68, 69), (70, 76), (70, 77), (70, 78), (70, 84), (70, 85), (71, 72), (71, 77), (71, 80), (71, 82), (71, 85), (72, 74), (72, 76), (72, 77), (72, 82), (73, 74), (73, 77), (73, 78), (73, 79), (73, 81), (74, 75), (74, 79), (74, 80), (75, 76), (75, 78), (75, 80), (75, 86), (76, 82), (76, 84), (77, 85), (78, 81), (78, 83), (78, 86), (79, 80), (79, 81), (79, 85), (80, 85), (80, 86), (81, 83), (81, 85), (82, 84), (82, 86), (83, 84), (83, 86), (84, 85), (87, 89), (87, 92), (87, 95), (87, 99), (87, 102), (88, 89), (88, 93), (88, 94), (88, 95), (88, 101), (89, 91), (89, 94), (89, 98), (90, 92), (90, 93), (90, 95), (90, 96), (90, 100), (91, 92), (91, 93), (91, 97), (91, 98), (92, 100), (92, 102), (93, 97), (93, 101), (93, 103), (94, 96), (94, 98), (94, 101), (95, 96), (95, 99), (96, 98), (96, 99), (96, 100), (96, 101), (97, 98), (97, 102), (97, 103), (98, 99), (99, 102), (100, 102), (100, 103), (101, 103), (104, 105), (104, 108), (104, 109), (105, 106), (105, 117), (106, 108), (106, 113), (107, 108), (107, 109), (107, 113), (107, 116), (107, 121), (107, 122), (109, 117), (110, 111), (110, 115), (110, 117), (111, 112), (111, 114), (112, 116), (112, 117), (113, 115), (113, 116), (113, 117), (114, 115), (114, 116), (116, 119), (116, 120), (118, 121), (118, 122), (118, 123), (119, 122), (119, 123), (120, 121), (120, 123), (124, 125), (124, 128), (124, 131), (124, 134), (124, 137), (125, 126), (125, 131), (125, 135), (125, 137), (126, 127), (126, 131), (126, 138), (126, 140), (127, 128), (127, 129), (127, 131), (127, 140), (128, 136), (128, 137), (128, 140), (129, 130), (129, 133), (129, 136), (129, 139), (130, 131), (130, 134), (130, 138), (130, 139), (132, 133), (132, 134), (132, 135), (132, 136), (132, 137), (133, 136), (133, 137), (133, 139), (134, 135), (134, 136), (134, 138), (135, 138), (137, 139), (137, 140), (138, 139), (139, 140), (141, 142), (141, 216), (142, 173), (142, 183), (142, 184), (143, 162), (143, 188), (143, 190), (143, 193), (144, 166), (144, 171), (144, 181), (145, 146), (145, 147), (145, 149), (145, 183), (146, 159), (146, 187), (146, 193), (147, 148), (147, 188), (147, 193), (148, 149), (148, 199), (148, 202), (149, 150), (149, 174), (150, 152), (150, 186), (150, 202), (151, 152), (151, 156), (151, 169), (151, 202), (152, 170), (152, 182), (153, 154), (153, 196), (153, 199), (154, 198), (154, 203), (155, 156), (155, 169), (155, 172), (155, 200), (156, 198), (156, 203), (157, 158), (157, 163), (157, 164), (157, 179), (158, 177), (158, 192), (158, 211), (159, 163), (159, 175), (159, 194), (160, 166), (160, 172), (160, 200), (161, 162), (161, 192), (162, 189), (162, 196), (163, 165), (163, 178), (164, 165), (164, 191), (164, 192), (165, 194), (165, 195), (166, 167), (167, 169), (167, 171), (167, 172), (168, 176), (168, 182), (168, 201), (169, 170), (170, 171), (170, 180), (171, 185), (173, 174), (173, 201), (174, 183), (174, 186), (175, 177), (175, 178), (175, 187), (176, 180), (176, 181), (177, 178), (177, 179), (177, 184), (177, 187), (178, 179), (180, 182), (180, 185), (181, 185), (182, 186), (183, 187), (184, 187), (186, 201), (188, 196), (188, 199), (189, 190), (189, 191), (189, 192), (190, 194), (190, 195), (191, 195), (193, 194), (197, 198), (198, 200), (199, 203), (202, 203), (204, 205), (204, 207), (204, 211), (204, 217), (204, 218), (205, 206), (205, 208), (206, 207), (206, 209), (207, 210), (207, 212), (207, 221), (208, 209), (208, 217), (209, 212), (210, 211), (210, 228), (211, 227), (212, 214), (212, 217), (212, 231), (213, 215), (213, 216), (213, 218), (213, 219), (213, 224), (214, 215), (214, 216), (215, 220), (215, 221), (215, 231), (216, 217), (217, 224), (218, 221), (218, 222), (218, 227), (219, 220), (219, 222), (220, 223), (221, 223), (221, 228), (222, 223), (224, 225), (224, 226), (224, 231), (225, 227), (225, 230), (226, 227), (226, 229), (227, 228), (228, 229), (228, 230), (229, 231), (230, 231), (232, 233), (232, 234), (232, 235), (232, 236), (233, 238), (233, 242), (233, 245), (234, 237), (234, 238), (234, 239), (235, 242), (235, 247), (235, 249), (236, 237), (236, 245), (236, 249), (237, 246), (237, 251), (238, 240), (238, 251), (239, 240), (239, 246), (239, 247), (240, 241), (240, 244), (241, 242), (241, 243), (241, 247), (242, 250), (243, 244), (243, 248), (243, 250), (244, 246), (244, 251), (245, 250), (245, 251), (246, 248), (247, 248), (248, 249), (249, 250)])
me_mesh_29.attributes.new('sharp_edge', 'BOOLEAN', 'EDGE').data.foreach_set('value', [ (min(e.vertices), max(e.vertices)) in _k for e in me_mesh_29.edges])
_ca = me_mesh_29.color_attributes.new('Col', 'BYTE_COLOR', 'CORNER')
_ca.data.foreach_set('color', [1.0, 1.0, 1.0, 1.0, 1.0, 1.0, 1.0, 1.0, 1.0, 1.0, 1.0, 1.0, 1.0, 1.0, 1.0, 1.0, 1.0, 1.0, 1.0, 1.0, 1.0, 1.0, 1.0, 1.0, 1.0, 1.0, 1.0, 1.0, 1.0, 1.0, 1.0, 1.0, 1.0, 1.0, 1.0, 1.0, 1.0, 1.0, 1.0, 1.0, 1.0, 1.0, 1.0, 1.0, 1.0, 1.0, 1.0, 1.0, 1.0, 1.0, 1.0, 1.0, 1.0, 1.0, 1.0, 1.0, 1.0, 1.0, 1.0, 1.0, 1.0, 1.0, 1.0, 1.0, 1.0, 1.0, 1.0, 1.0, 1.0, 1.0, 1.0, 1.0, 1.0, 1.0, 1.0, 1.0, 1.0, 1.0, 1.0, 1.0, 1.0, 1.0, 1.0, 1.0, 1.0, 1.0, 1.0, 1.0, 1.0, 1.0, 1.0, 1.0, 1.0, 1.0, 1.0, 1.0, 1.0, 1.0, 1.0, 1.0, 1.0, 1.0, 1.0, 1.0, 1.0, 1.0, 1.0, 1.0, 1.0, 1.0, 1.0, 1.0, 1.0, 1.0, 1.0, 1.0, 1.0, 1.0, 1.0, 1.0, 1.0, 1.0, 1.0, 1.0, 1.0, 1.0, 1.0, 1.0, 1.0, 1.0, 1.0, 1.0, 1.0, 1.0, 1.0, 1.0, 1.0, 1.0, 1.0, 1.0, 1.0, 1.0, 1.0, 1.0, 1.0, 1.0, 1.0, 1.0, 1.0, 1.0, 1.0, 1.0, 1.0, 1.0, 1.0, 1.0, 1.0, 1.0, 1.0, 1.0, 1.0, 1.0, 1.0, 1.0, 1.0, 1.0, 1.0, 1.0, 1.0, 1.0, 1.0, 1.0, 1.0, 1.0, 1.0, 1.0, 1.0, 1.0, 1.0, 1.0, 1.0, 1.0, 1.0, 1.0, 1.0, 1.0, 1.0, 1.0, 1.0, 1.0, 1.0, 1.0, 1.0, 1.0, 1.0, 1.0, 1.0, 1.0, 1.0, 1.0, 1.0, 1.0, 1.0, 1.0, 1.0, 1.0, 1.0, 1.0, 1.0, 1.0, 1.0, 1.0, 1.0, 1.0, 1.0, 1.0, 1.0, 1.0, 1.0, 1.0, 1.0, 1.0, 1.0, 1.0, 1.0, 1.0, 1.0, 1.0, 1.0, 1.0, 1.0, 1.0, 1.0, 1.0, 1.0, 1.0, 1.0, 1.0, 1.0, 1.0, 1.0, 1.0, 1.0, 1.0, 1.0, 1.0, 1.0, 1.0, 1.0, 1.0, 1.0, 1.0, 1.0, 1.0, 1.0, 1.0, 1.0, 1.0, 1.0, 1.0, 1.0, 1.0, 1.0, 1.0, 1.0, 1.0, 1.0, 1.0, 1.0, 1.0, 1.0, 1.0, 1.0, 1.0, 1.0, 1.0, 1.0, 1.0, 1.0, 1.0, 1.0, 1.0, 1.0, 1.0, 1.0, 1.0, 1.0, 1.0, 1.0, 1.0, 1.0, 1.0, 1.0, 1.0, 1.0, 1.0, 1.0, 1.0, 1.0, 1.0, 1.0, 1.0, 1.0, 1.0, 1.0, 1.0, 1.0, 1.0, 1.0, 1.0, 1.0, 1.0, 1.0, 1.0, 1.0, 1.0, 1.0, 1.0, 1.0, 1.0, 1.0, 1.0, 1.0, 1.0, 1.0, 1.0, 1.0, 1.0, 1.0, 1.0, 1.0, 1.0, 1.0, 1.0, 1.0, 1.0, 1.0, 1.0, 1.0, 1.0, 1.0, 1.0, 1.0, 1.0, 1.0, 1.0, 1.0, 1.0, 1.0, 1.0, 1.0, 1.0, 1.0, 1.0, 1.0, 1.0, 1.0, 1.0, 1.0, 1.0, 1.0, 1.0, 1.0, 1.0, 1.0, 1.0, 1.0, 1.0, 1.0, 1.0, 1.0, 1.0, 1.0, 1.0, 1.0, 1.0, 1.0, 1.0, 1.0, 1.0, 1.0, 1.0, 1.0, 1.0, 1.0, 1.0, 1.0, 1.0, 1.0, 1.0, 1.0, 1.0, 1.0, 1.0, 1.0, 1.0, 1.0, 1.0, 1.0, 1.0, 1.0, 1.0, 1.0, 1.0, 1.0, 1.0, 1.0, 1.0, 1.0, 1.0, 1.0, 1.0, 1.0, 1.0, 1.0, 1.0, 1.0, 1.0, 1.0, 1.0, 1.0, 1.0, 1.0, 1.0, 1.0, 1.0, 1.0, 1.0, 1.0, 1.0, 1.0, 1.0, 1.0, 1.0, 1.0, 1.0, 1.0, 1.0, 1.0, 1.0, 1.0, 1.0, 1.0, 1.0, 1.0, 1.0, 1.0, 1.0, 1.0, 1.0, 1.0, 1.0, 1.0, 1.0, 1.0, 1.0, 1.0, 1.0, 1.0, 1.0, 1.0, 1.0, 1.0, 1.0, 1.0, 1.0, 1.0, 1.0, 1.0, 1.0, 1.0, 1.0, 1.0, 1.0, 1.0, 1.0, 1.0, 1.0, 1.0, 1.0, 1.0, 1.0, 1.0, 1.0, 1.0, 1.0, 1.0, 1.0, 1.0, 1.0, 1.0, 1.0, 1.0, 1.0, 1.0, 1.0, 1.0, 1.0, 1.0, 1.0, 1.0, 1.0, 1.0, 1.0, 1.0, 1.0, 1.0, 1.0, 1.0, 1.0, 1.0, 1.0, 1.0, 1.0, 1.0, 1.0, 1.0, 1.0, 1.0, 1.0, 1.0, 1.0, 1.0, 1.0, 1.0, 1.0, 1.0, 1.0, 1.0, 1.0, 1.0, 1.0, 1.0, 1.0, 1.0, 1.0, 1.0, 1.0, 1.0, 1.0, 1.0, 1.0, 1.0, 1.0, 1.0, 1.0, 1.0, 1.0, 1.0, 1.0, 1.0, 1.0, 1.0, 1.0, 1.0, 1.0, 1.0, 1.0, 1.0, 1.0, 1.0, 1.0, 1.0, 1.0, 1.0, 1.0, 1.0, 1.0, 1.0, 1.0, 1.0, 1.0, 1.0, 1.0, 1.0, 1.0, 1.0, 1.0, 1.0, 1.0, 1.0, 1.0, 1.0, 1.0, 1.0, 1.0, 1.0, 1.0, 1.0, 1.0, 1.0, 1.0, 1.0, 1.0, 1.0, 1.0, 1.0, 1.0, 1.0, 1.0, 1.0, 1.0, 1.0, 1.0, 1.0, 1.0, 1.0, 1.0, 1.0, 1.0, 1.0, 1.0, 1.0, 1.0, 1.0, 1.0, 1.0, 1.0, 1.0, 1.0, 1.0, 1.0, 1.0, 1.0, 1.0, 1.0, 1.0, 1.0, 1.0, 1.0, 1.0, 1.0, 1.0, 1.0, 1.0, 1.0, 1.0, 1.0, 1.0, 1.0, 1.0, 1.0, 1.0, 1.0, 1.0, 1.0, 1.0, 1.0, 1.0, 1.0, 1.0, 1.0, 1.0, 1.0, 1.0, 1.0, 1.0, 1.0, 1.0, 1.0, 1.0, 1.0, 1.0, 1.0, 1.0, 1.0, 1.0, 1.0, 1.0, 1.0, 1.0, 1.0, 1.0, 1.0, 1.0, 1.0, 1.0, 1.0, 1.0, 1.0, 1.0, 1.0, 1.0, 1.0, 1.0, 1.0, 1.0, 1.0, 1.0, 1.0, 1.0, 1.0, 1.0, 1.0, 1.0, 1.0, 1.0, 1.0, 1.0, 1.0, 1.0, 1.0, 1.0, 1.0, 1.0, 1.0, 1.0, 1.0, 1.0, 1.0, 1.0, 1.0, 1.0, 1.0, 1.0, 1.0, 1.0, 1.0, 1.0, 1.0, 1.0, 1.0, 1.0, 1.0, 1.0, 1.0, 1.0, 1.0, 1.0, 1.0, 1.0, 1.0, 1.0, 1.0, 1.0, 1.0, 1.0, 1.0, 1.0, 1.0, 1.0, 1.0, 1.0, 1.0, 1.0, 1.0, 1.0, 1.0, 1.0, 1.0, 1.0, 1.0, 1.0, 1.0, 1.0, 1.0, 1.0, 1.0, 1.0, 1.0, 1.0, 1.0, 1.0, 1.0, 1.0, 1.0, 1.0, 1.0, 1.0, 1.0, 1.0, 1.0, 1.0, 1.0, 1.0, 1.0, 1.0, 1.0, 1.0, 1.0, 1.0, 1.0, 1.0, 1.0, 1.0, 1.0, 1.0, 1.0, 1.0, 1.0, 1.0, 1.0, 1.0, 1.0, 1.0, 1.0, 1.0, 1.0, 1.0, 1.0, 1.0, 1.0, 1.0, 1.0, 1.0, 1.0, 1.0, 1.0, 1.0, 1.0, 1.0, 1.0, 1.0, 1.0, 1.0, 1.0, 1.0, 1.0, 1.0, 1.0, 1.0, 1.0, 1.0, 1.0, 1.0, 1.0, 1.0, 1.0, 1.0, 1.0, 1.0, 1.0, 1.0, 1.0, 1.0, 1.0, 1.0, 1.0, 1.0, 1.0, 1.0, 1.0, 1.0, 1.0, 1.0, 1.0, 1.0, 1.0, 1.0, 1.0, 1.0, 1.0, 1.0, 1.0, 1.0, 1.0, 1.0, 1.0, 1.0, 1.0, 1.0, 1.0, 1.0, 1.0, 1.0, 1.0, 1.0, 1.0, 1.0, 1.0, 1.0, 1.0, 1.0, 1.0, 1.0, 1.0, 1.0, 1.0, 1.0, 1.0, 1.0, 1.0, 1.0, 1.0, 1.0, 1.0, 1.0, 1.0, 1.0, 1.0, 1.0, 1.0, 1.0, 1.0, 1.0, 1.0, 1.0, 1.0, 1.0, 1.0, 1.0, 1.0, 1.0, 1.0, 1.0, 1.0, 1.0, 1.0, 1.0, 1.0, 1.0, 1.0, 1.0, 1.0, 1.0, 1.0, 1.0, 1.0, 1.0, 1.0, 1.0, 1.0, 1.0, 1.0, 1.0, 1.0, 1.0, 1.0, 1.0, 1.0, 1.0, 1.0, 1.0, 1.0, 1.0, 1.0, 1.0, 1.0, 1.0, 1.0, 1.0, 1.0, 1.0, 1.0, 1.0, 1.0, 1.0, 1.0, 1.0, 1.0, 1.0, 1.0, 1.0, 1.0, 1.0, 1.0, 1.0, 1.0, 1.0, 1.0, 1.0, 1.0, 1.0, 1.0, 1.0, 1.0, 1.0, 1.0, 1.0, 1.0, 1.0, 1.0, 1.0, 1.0, 1.0, 1.0, 1.0, 1.0, 1.0, 1.0, 1.0, 1.0, 1.0, 1.0, 1.0, 1.0, 1.0, 1.0, 1.0, 1.0, 1.0, 1.0, 1.0, 1.0, 1.0, 1.0, 1.0, 1.0, 1.0, 1.0, 1.0, 1.0, 1.0, 1.0, 1.0, 1.0, 1.0, 1.0, 1.0, 1.0, 1.0, 1.0, 1.0, 1.0, 1.0, 1.0, 1.0, 1.0, 1.0, 1.0, 1.0, 1.0, 1.0, 1.0, 1.0, 1.0, 1.0, 1.0, 1.0, 1.0, 1.0, 1.0, 1.0, 1.0, 1.0, 1.0, 1.0, 1.0, 1.0, 1.0, 1.0, 1.0, 1.0, 1.0, 1.0, 1.0, 1.0, 1.0, 1.0, 1.0, 1.0, 1.0, 1.0, 1.0, 1.0, 1.0, 1.0, 1.0, 1.0, 1.0, 1.0, 1.0, 1.0, 1.0, 1.0, 1.0, 1.0, 1.0, 1.0, 1.0, 1.0, 1.0, 1.0, 1.0, 1.0, 1.0, 1.0, 1.0, 1.0, 1.0, 1.0, 1.0, 1.0, 1.0, 1.0, 1.0, 1.0, 1.0, 1.0, 1.0, 1.0, 1.0, 1.0, 1.0, 1.0, 1.0, 1.0, 1.0, 1.0, 1.0, 1.0, 1.0, 1.0, 1.0, 1.0, 1.0, 1.0, 1.0, 1.0, 1.0, 1.0, 1.0, 1.0, 1.0, 1.0, 1.0, 1.0, 1.0, 1.0, 1.0, 1.0, 1.0, 1.0, 1.0, 1.0, 1.0, 1.0, 1.0, 1.0, 1.0, 1.0, 1.0, 1.0, 1.0, 1.0, 1.0, 1.0, 1.0, 1.0, 1.0, 1.0, 1.0, 1.0, 1.0, 1.0, 1.0, 1.0, 1.0, 1.0, 1.0, 1.0, 1.0, 1.0, 1.0, 1.0, 1.0, 1.0, 1.0, 1.0, 1.0, 1.0, 1.0, 1.0, 1.0, 1.0, 1.0, 1.0, 1.0, 1.0, 1.0, 1.0, 1.0, 1.0, 1.0, 1.0, 1.0, 1.0, 1.0, 1.0, 1.0, 1.0, 1.0, 1.0, 1.0, 1.0, 1.0, 1.0, 1.0, 1.0, 1.0, 1.0, 1.0, 1.0, 1.0, 1.0, 1.0, 1.0, 1.0, 1.0, 1.0, 1.0, 1.0, 1.0, 1.0, 1.0, 1.0, 1.0, 1.0, 1.0, 1.0, 1.0, 1.0, 1.0, 1.0, 1.0, 1.0, 1.0, 1.0, 1.0, 1.0, 1.0, 1.0, 1.0, 1.0, 1.0, 1.0, 1.0, 1.0, 1.0, 1.0, 1.0, 1.0, 1.0, 1.0, 1.0, 1.0, 1.0, 1.0, 1.0, 1.0, 1.0, 1.0, 1.0, 1.0, 1.0, 1.0, 1.0, 1.0, 1.0, 1.0, 1.0, 1.0, 1.0, 1.0, 1.0, 1.0, 1.0, 1.0, 1.0, 1.0, 1.0, 1.0, 1.0, 1.0, 1.0, 1.0, 1.0, 1.0, 1.0, 1.0, 1.0, 1.0, 1.0, 1.0, 1.0, 1.0, 1.0, 1.0, 1.0, 1.0, 1.0, 1.0, 1.0, 1.0, 1.0, 1.0, 1.0, 1.0, 1.0, 1.0, 1.0, 1.0, 1.0, 1.0, 1.0, 1.0, 1.0, 1.0, 1.0, 1.0, 1.0, 1.0, 1.0, 1.0, 1.0, 1.0, 1.0, 1.0, 1.0, 1.0, 1.0, 1.0, 1.0, 1.0, 1.0, 1.0, 1.0, 1.0, 1.0, 1.0, 1.0, 1.0, 1.0, 1.0, 1.0, 1.0, 1.0, 1.0, 1.0, 1.0, 1.0, 1.0, 1.0, 1.0, 1.0, 1.0, 1.0, 1.0, 1.0, 1.0, 1.0, 1.0, 1.0, 1.0, 1.0, 1.0, 1.0, 1.0, 1.0, 1.0, 1.0, 1.0, 1.0, 1.0, 1.0, 1.0, 1.0, 1.0, 1.0, 1.0, 1.0, 1.0, 1.0, 1.0, 1.0, 1.0, 1.0, 1.0, 1.0, 1.0, 1.0, 1.0, 1.0, 1.0, 1.0, 1.0, 1.0, 1.0, 1.0, 1.0, 1.0, 1.0, 1.0, 1.0, 1.0, 1.0, 1.0, 1.0, 1.0, 1.0, 1.0, 1.0, 1.0, 1.0, 1.0, 1.0, 1.0, 1.0, 1.0, 1.0, 1.0, 1.0, 1.0, 1.0, 1.0, 1.0, 1.0, 1.0, 1.0, 1.0, 1.0, 1.0, 1.0, 1.0, 1.0, 1.0, 1.0, 1.0, 1.0, 1.0, 1.0, 1.0, 1.0, 1.0, 1.0, 1.0, 1.0, 1.0, 1.0, 1.0, 1.0, 1.0, 1.0, 1.0, 1.0, 1.0, 1.0, 1.0, 1.0, 1.0, 1.0, 1.0, 1.0, 1.0, 1.0, 1.0, 1.0, 1.0, 1.0, 1.0, 1.0, 1.0, 1.0, 1.0, 1.0, 1.0, 1.0, 1.0, 1.0, 1.0, 1.0, 1.0, 1.0, 1.0, 1.0, 1.0, 1.0, 1.0, 1.0, 1.0, 1.0, 1.0, 1.0, 1.0, 1.0, 1.0, 1.0, 1.0, 1.0, 1.0, 1.0, 1.0, 1.0, 1.0, 1.0, 1.0, 1.0, 1.0, 1.0, 1.0, 1.0, 1.0, 1.0, 1.0, 1.0, 1.0, 1.0, 1.0, 1.0, 1.0, 1.0, 1.0, 1.0, 1.0, 1.0, 1.0, 1.0, 1.0, 1.0, 1.0, 1.0, 1.0, 1.0, 1.0, 1.0, 1.0, 1.0, 1.0, 1.0, 1.0, 1.0, 1.0, 1.0, 1.0, 1.0, 1.0, 1.0, 1.0, 1.0, 1.0, 1.0, 1.0, 1.0, 1.0, 1.0, 1.0, 1.0, 1.0, 1.0, 1.0, 1.0, 1.0, 1.0, 1.0, 1.0, 1.0, 1.0, 1.0, 1.0, 1.0, 1.0, 1.0, 1.0, 1.0, 1.0, 1.0, 1.0, 1.0, 1.0, 1.0, 1.0, 1.0, 1.0, 1.0, 1.0, 1.0, 1.0, 1.0, 1.0, 1.0, 1.0, 1.0, 1.0, 1.0, 1.0, 1.0, 1.0, 1.0, 1.0, 1.0, 1.0, 1.0, 1.0, 1.0, 1.0, 1.0, 1.0, 1.0, 1.0, 1.0, 1.0, 1.0, 1.0, 1.0, 1.0, 1.0, 1.0, 1.0, 1.0, 1.0, 1.0, 1.0, 1.0, 1.0, 1.0, 1.0, 1.0, 1.0, 1.0, 1.0, 1.0, 1.0, 1.0, 1.0, 1.0, 1.0, 1.0, 1.0, 1.0, 1.0, 1.0, 1.0, 1.0, 1.0, 1.0, 1.0, 1.0, 1.0, 1.0, 1.0, 1.0, 1.0, 1.0, 1.0, 1.0, 1.0, 1.0, 1.0, 1.0, 1.0, 1.0, 1.0, 1.0, 1.0, 1.0, 1.0, 1.0, 1.0, 1.0, 1.0, 1.0, 1.0, 1.0, 1.0, 1.0, 1.0, 1.0, 1.0, 1.0, 1.0, 1.0, 1.0, 1.0, 1.0, 1.0, 1.0, 1.0, 1.0, 1.0, 1.0, 1.0, 1.0, 1.0, 1.0, 1.0, 1.0, 1.0, 1.0, 1.0, 1.0, 1.0, 1.0, 1.0, 1.0, 1.0, 1.0, 1.0, 1.0, 1.0, 1.0, 1.0, 1.0, 1.0, 1.0, 1.0, 1.0, 1.0, 1.0, 1.0, 1.0, 1.0, 1.0, 1.0, 1.0, 1.0, 1.0, 1.0, 1.0, 1.0, 1.0, 1.0, 1.0, 1.0, 1.0, 1.0, 1.0, 1.0, 1.0, 1.0, 1.0, 1.0, 1.0, 1.0, 1.0, 1.0, 1.0, 1.0, 1.0, 1.0, 1.0, 1.0, 1.0, 1.0, 1.0, 1.0, 1.0, 1.0, 1.0, 1.0, 1.0, 1.0, 1.0, 1.0, 1.0, 1.0, 1.0, 1.0, 1.0, 1.0, 1.0, 1.0, 1.0, 1.0, 1.0, 1.0, 1.0, 1.0, 1.0, 1.0, 1.0, 1.0, 1.0, 1.0, 1.0, 1.0, 1.0, 1.0, 1.0, 1.0, 1.0, 1.0, 1.0, 1.0, 1.0, 1.0, 1.0, 1.0, 1.0, 1.0, 1.0, 1.0, 1.0, 1.0, 1.0, 1.0, 1.0, 1.0, 1.0, 1.0, 1.0, 1.0, 1.0, 1.0, 1.0, 1.0, 1.0, 1.0, 1.0, 1.0, 1.0, 1.0, 1.0, 1.0, 1.0, 1.0, 1.0, 1.0, 1.0, 1.0, 1.0, 1.0, 1.0, 1.0, 1.0, 1.0, 1.0, 1.0, 1.0, 1.0, 1.0, 1.0, 1.0, 1.0, 1.0, 1.0, 1.0, 1.0, 1.0, 1.0, 1.0, 1.0, 1.0, 1.0, 1.0, 1.0, 1.0, 1.0, 1.0, 1.0, 1.0, 1.0, 1.0, 1.0, 1.0, 1.0, 1.0, 1.0, 1.0, 1.0, 1.0, 1.0, 1.0, 1.0, 1.0, 1.0, 1.0, 1.0, 1.0, 1.0, 1.0, 1.0, 1.0, 1.0, 1.0, 1.0, 1.0, 1.0, 1.0, 1.0, 1.0, 1.0, 1.0, 1.0, 1.0, 1.0, 1.0, 1.0, 1.0, 1.0, 1.0, 1.0, 1.0, 1.0, 1.0, 1.0, 1.0, 1.0, 1.0, 1.0, 1.0, 1.0, 1.0, 1.0, 1.0, 1.0, 1.0, 1.0, 1.0, 1.0, 1.0, 1.0, 1.0, 1.0, 1.0, 1.0, 1.0, 1.0, 1.0, 1.0, 1.0, 1.0, 1.0, 1.0, 1.0, 1.0, 1.0, 1.0, 1.0, 1.0, 1.0, 1.0, 1.0, 1.0, 1.0, 1.0, 1.0, 1.0, 1.0, 1.0, 1.0, 1.0, 1.0, 1.0, 1.0, 1.0, 1.0, 1.0, 1.0, 1.0, 1.0, 1.0, 1.0, 1.0, 1.0, 1.0, 1.0, 1.0, 1.0, 1.0, 1.0, 1.0, 1.0, 1.0, 1.0, 1.0, 1.0, 1.0, 1.0, 1.0, 1.0, 1.0, 1.0, 1.0, 1.0, 1.0, 1.0, 1.0, 1.0, 1.0, 1.0, 1.0, 1.0, 1.0, 1.0, 1.0, 1.0, 1.0, 1.0, 1.0, 1.0, 1.0, 1.0, 1.0, 1.0, 1.0, 1.0, 1.0, 1.0, 1.0, 1.0, 1.0, 1.0, 1.0, 1.0, 1.0, 1.0, 1.0, 1.0, 1.0, 1.0, 1.0, 1.0, 1.0, 1.0, 1.0, 1.0, 1.0, 1.0, 1.0, 1.0, 1.0, 1.0, 1.0, 1.0, 1.0, 1.0, 1.0, 1.0, 1.0, 1.0, 1.0, 1.0, 1.0, 1.0, 1.0, 1.0, 1.0, 1.0, 1.0, 1.0, 1.0, 1.0, 1.0, 1.0, 1.0, 1.0, 1.0, 1.0, 1.0, 1.0, 1.0, 1.0, 1.0, 1.0, 1.0, 1.0, 1.0, 1.0, 1.0, 1.0, 1.0, 1.0, 1.0, 1.0, 1.0, 1.0, 1.0, 1.0, 1.0, 1.0, 1.0, 1.0, 1.0, 1.0, 1.0, 1.0, 1.0, 1.0, 1.0, 1.0, 1.0, 1.0, 1.0, 1.0, 1.0, 1.0, 1.0, 1.0, 1.0, 1.0, 1.0, 1.0, 1.0, 1.0, 1.0, 1.0, 1.0, 1.0, 1.0, 1.0, 1.0, 1.0, 1.0, 1.0, 1.0, 1.0, 1.0, 1.0, 1.0, 1.0, 1.0, 1.0, 1.0, 1.0, 1.0, 1.0, 1.0, 1.0, 1.0, 1.0, 1.0, 1.0, 1.0, 1.0, 1.0, 1.0, 1.0, 1.0, 1.0, 1.0, 1.0, 1.0, 1.0, 1.0, 1.0, 1.0, 1.0, 1.0, 1.0, 1.0, 1.0, 1.0, 1.0, 1.0, 1.0, 1.0, 1.0, 1.0, 1.0, 1.0, 1.0, 1.0, 1.0, 1.0, 1.0, 1.0, 1.0, 1.0, 1.0, 1.0, 1.0, 1.0, 1.0, 1.0, 1.0, 1.0, 1.0, 1.0, 1.0, 1.0, 1.0, 1.0, 1.0, 1.0, 1.0, 1.0, 1.0, 1.0, 1.0, 1.0, 1.0, 1.0, 1.0, 1.0, 1.0, 1.0, 1.0, 1.0, 1.0, 1.0, 1.0, 1.0, 1.0, 1.0, 1.0, 1.0, 1.0, 1.0, 1.0, 1.0, 1.0, 1.0, 1.0, 1.0, 1.0, 1.0, 1.0, 1.0, 1.0, 1.0, 1.0, 1.0, 1.0, 1.0, 1.0, 1.0, 1.0, 1.0, 1.0, 1.0, 1.0, 1.0, 1.0, 1.0, 1.0, 1.0, 1.0, 1.0, 1.0, 1.0, 1.0, 1.0, 1.0, 1.0, 1.0, 1.0, 1.0, 1.0, 1.0, 1.0, 1.0, 1.0, 1.0, 1.0, 1.0, 1.0, 1.0, 1.0, 1.0, 1.0, 1.0, 1.0, 1.0, 1.0, 1.0, 1.0, 1.0, 1.0, 1.0, 1.0, 1.0, 1.0, 1.0, 1.0, 1.0, 1.0, 1.0, 1.0, 1.0, 1.0, 1.0, 1.0, 1.0, 1.0, 1.0, 1.0, 1.0, 1.0, 1.0, 1.0, 1.0, 1.0, 1.0, 1.0, 1.0, 1.0, 1.0, 1.0, 1.0, 1.0, 1.0, 1.0, 1.0, 1.0, 1.0, 1.0, 1.0, 1.0, 1.0, 1.0, 1.0, 1.0, 1.0, 1.0, 1.0, 1.0, 1.0, 1.0, 1.0, 1.0, 1.0, 1.0, 1.0, 1.0, 1.0, 1.0, 1.0, 1.0, 1.0, 1.0, 1.0, 1.0, 1.0, 1.0, 1.0, 1.0, 1.0, 1.0, 1.0, 1.0, 1.0, 1.0, 1.0, 1.0, 1.0, 1.0, 1.0, 1.0, 1.0, 1.0, 1.0, 1.0, 1.0, 1.0, 1.0, 1.0, 1.0, 1.0, 1.0, 1.0, 1.0, 1.0, 1.0, 1.0, 1.0, 1.0, 1.0, 1.0, 1.0, 1.0, 1.0, 1.0, 1.0, 1.0, 1.0, 1.0, 1.0, 1.0, 1.0, 1.0, 1.0, 1.0, 1.0, 1.0, 1.0, 1.0, 1.0, 1.0, 1.0, 1.0, 1.0, 1.0, 1.0, 1.0, 1.0, 1.0, 1.0, 1.0, 1.0, 1.0, 1.0, 1.0, 1.0, 1.0, 1.0, 1.0, 1.0, 1.0, 1.0, 1.0, 1.0, 1.0, 1.0, 1.0, 1.0, 1.0, 1.0, 1.0, 1.0, 1.0, 1.0, 1.0, 1.0, 1.0, 1.0, 1.0, 1.0, 1.0, 1.0, 1.0, 1.0, 1.0, 1.0, 1.0, 1.0, 1.0, 1.0, 1.0, 1.0, 1.0, 1.0, 1.0, 1.0, 1.0, 1.0, 1.0, 1.0, 1.0, 1.0, 1.0, 1.0, 1.0, 1.0, 1.0, 1.0, 1.0, 1.0, 1.0, 1.0, 1.0, 1.0, 1.0, 1.0, 1.0, 1.0, 1.0, 1.0, 1.0, 1.0, 1.0, 1.0, 1.0, 1.0, 1.0, 1.0, 1.0, 1.0, 1.0, 1.0, 1.0, 1.0, 1.0, 1.0, 1.0, 1.0, 1.0, 1.0, 1.0, 1.0, 1.0, 1.0, 1.0, 1.0, 1.0, 1.0, 1.0, 1.0, 1.0, 1.0, 1.0, 1.0, 1.0, 1.0, 1.0, 1.0, 1.0, 1.0, 1.0, 1.0, 1.0, 1.0, 1.0, 1.0, 1.0, 1.0, 1.0, 1.0, 1.0, 1.0, 1.0, 1.0, 1.0, 1.0, 1.0, 1.0, 1.0, 1.0, 1.0, 1.0, 1.0, 1.0, 1.0, 1.0, 1.0, 1.0, 1.0, 1.0, 1.0, 1.0, 1.0, 1.0, 1.0, 1.0, 1.0, 1.0, 1.0, 1.0, 1.0, 1.0, 1.0, 1.0, 1.0, 1.0, 1.0, 1.0, 1.0, 1.0, 1.0, 1.0, 1.0, 1.0, 1.0, 1.0, 1.0, 1.0, 1.0, 1.0, 1.0, 1.0, 1.0, 1.0, 1.0, 1.0, 1.0, 1.0, 1.0, 1.0, 1.0, 1.0, 1.0, 1.0, 1.0, 1.0, 1.0, 1.0, 1.0, 1.0, 1.0, 1.0, 1.0, 1.0, 1.0, 1.0, 1.0, 1.0, 1.0, 1.0, 1.0, 1.0, 1.0, 1.0, 1.0, 1.0, 1.0, 1.0, 1.0, 1.0, 1.0, 1.0, 1.0, 1.0, 1.0, 1.0, 1.0, 1.0, 1.0, 1.0, 1.0, 1.0, 1.0, 1.0, 1.0, 1.0, 1.0, 1.0, 1.0, 1.0, 1.0, 1.0, 1.0, 1.0, 1.0, 1.0, 1.0, 1.0, 1.0, 1.0, 1.0, 1.0, 1.0, 1.0, 1.0, 1.0, 1.0, 1.0, 1.0, 1.0, 1.0, 1.0, 1.0, 1.0, 1.0, 1.0, 1.0, 1.0, 1.0, 1.0, 1.0, 1.0, 1.0, 1.0, 1.0, 1.0, 1.0, 1.0, 1.0, 1.0, 1.0, 1.0, 1.0, 1.0, 1.0, 1.0, 1.0, 1.0, 1.0, 1.0, 1.0, 1.0, 1.0, 1.0, 1.0, 1.0, 1.0, 1.0, 1.0, 1.0, 1.0, 1.0, 1.0, 1.0, 1.0, 1.0, 1.0, 1.0, 1.0, 1.0, 1.0, 1.0, 1.0, 1.0, 1.0, 1.0, 1.0, 1.0, 1.0, 1.0, 1.0, 1.0, 1.0, 1.0, 1.0, 1.0, 1.0, 1.0, 1.0, 1.0, 1.0, 1.0, 1.0, 1.0, 1.0, 1.0, 1.0, 1.0, 1.0, 1.0, 1.0, 1.0, 1.0, 1.0, 1.0, 1.0, 1.0, 1.0, 1.0, 1.0, 1.0, 1.0, 1.0, 1.0, 1.0, 1.0, 1.0, 1.0, 1.0, 1.0, 1.0, 1.0, 1.0, 1.0, 1.0, 1.0, 1.0, 1.0, 1.0, 1.0, 1.0, 1.0, 1.0, 1.0, 1.0, 1.0, 1.0, 1.0, 1.0, 1.0, 1.0, 1.0, 1.0, 1.0, 1.0, 1.0, 1.0, 1.0, 1.0, 1.0, 1.0, 1.0, 1.0, 1.0, 1.0, 1.0, 1.0, 1.0, 1.0, 1.0, 1.0, 1.0, 1.0, 1.0, 1.0, 1.0, 1.0, 1.0, 1.0, 1.0, 1.0, 1.0, 1.0, 1.0, 1.0, 1.0, 1.0, 1.0, 1.0, 1.0, 1.0, 1.0, 1.0, 1.0, 1.0, 1.0, 1.0, 1.0, 1.0, 1.0, 1.0, 1.0, 1.0, 1.0, 1.0, 1.0, 1.0, 1.0, 1.0, 1.0, 1.0, 1.0, 1.0, 1.0, 1.0, 1.0, 1.0, 1.0, 1.0, 1.0, 1.0, 1.0, 1.0, 1.0, 1.0, 1.0, 1.0, 1.0, 1.0, 1.0, 1.0, 1.0, 1.0, 1.0, 1.0, 1.0, 1.0, 1.0, 1.0, 1.0, 1.0, 1.0, 1.0, 1.0, 1.0, 1.0, 1.0, 1.0, 1.0, 1.0, 1.0, 1.0, 1.0, 1.0, 1.0, 1.0, 1.0, 1.0, 1.0, 1.0, 1.0, 1.0, 1.0, 1.0, 1.0, 1.0, 1.0, 1.0, 1.0, 1.0, 1.0, 1.0, 1.0, 1.0, 1.0, 1.0, 1.0, 1.0, 1.0, 1.0, 1.0, 1.0, 1.0, 1.0, 1.0, 1.0, 1.0, 1.0, 1.0, 1.0, 1.0, 1.0, 1.0, 1.0, 1.0, 1.0, 1.0, 1.0, 1.0, 1.0, 1.0, 1.0, 1.0, 1.0, 1.0, 1.0, 1.0, 1.0, 1.0, 1.0, 1.0, 1.0, 1.0, 1.0, 1.0, 1.0, 1.0, 1.0, 1.0, 1.0, 1.0, 1.0, 1.0, 1.0, 1.0, 1.0, 1.0, 1.0, 1.0, 1.0, 1.0, 1.0, 1.0, 1.0, 1.0, 1.0, 1.0, 1.0, 1.0, 1.0, 1.0, 1.0, 1.0, 1.0, 1.0, 1.0, 1.0, 1.0, 1.0, 1.0, 1.0, 1.0, 1.0, 1.0, 1.0, 1.0, 1.0, 1.0, 1.0, 1.0, 1.0, 1.0, 1.0, 1.0, 1.0, 1.0, 1.0, 1.0, 1.0, 1.0, 1.0, 1.0, 1.0, 1.0, 1.0, 1.0, 1.0, 1.0, 1.0, 1.0, 1.0, 1.0, 1.0, 1.0, 1.0, 1.0, 1.0, 1.0, 1.0, 1.0, 1.0, 1.0, 1.0, 1.0, 1.0, 1.0, 1.0, 1.0, 1.0, 1.0, 1.0, 1.0, 1.0, 1.0, 1.0, 1.0, 1.0, 1.0, 1.0, 1.0, 1.0, 1.0, 1.0, 1.0, 1.0, 1.0, 1.0, 1.0, 1.0, 1.0, 1.0, 1.0, 1.0, 1.0, 1.0, 1.0, 1.0, 1.0, 1.0, 1.0, 1.0, 1.0, 1.0, 1.0, 1.0, 1.0, 1.0, 1.0, 1.0, 1.0, 1.0, 1.0, 1.0, 1.0, 1.0, 1.0, 1.0, 1.0, 1.0, 1.0, 1.0, 1.0, 1.0, 1.0, 1.0, 1.0, 1.0, 1.0, 1.0, 1.0, 1.0, 1.0, 1.0, 1.0, 1.0, 1.0, 1.0, 1.0, 1.0, 1.0, 1.0, 1.0, 1.0, 1.0, 1.0, 1.0, 1.0, 1.0, 1.0, 1.0, 1.0, 1.0, 1.0, 1.0, 1.0, 1.0, 1.0, 1.0, 1.0, 1.0, 1.0, 1.0, 1.0, 1.0, 1.0, 1.0, 1.0, 1.0, 1.0, 1.0, 1.0, 1.0, 1.0, 1.0, 1.0, 1.0, 1.0, 1.0, 1.0, 1.0, 1.0, 1.0, 1.0, 1.0, 1.0, 1.0, 1.0, 1.0, 1.0, 1.0, 1.0, 1.0, 1.0, 1.0, 1.0, 1.0, 1.0, 1.0, 1.0, 1.0, 1.0, 1.0, 1.0, 1.0, 1.0, 1.0, 1.0, 1.0, 1.0, 1.0, 1.0, 1.0, 1.0, 1.0, 1.0, 1.0, 1.0, 1.0, 1.0, 1.0, 1.0, 1.0, 1.0, 1.0, 1.0, 1.0, 1.0, 1.0, 1.0, 1.0, 1.0, 1.0, 1.0, 1.0, 1.0, 1.0, 1.0, 1.0, 1.0, 1.0, 1.0, 1.0, 1.0, 1.0, 1.0, 1.0, 1.0, 1.0, 1.0, 1.0, 1.0, 1.0, 1.0, 1.0, 1.0, 1.0, 1.0, 1.0, 1.0, 1.0, 1.0, 1.0, 1.0, 1.0, 1.0, 1.0, 1.0, 1.0, 1.0, 1.0, 1.0, 1.0, 1.0, 1.0, 1.0, 1.0, 1.0, 1.0, 1.0, 1.0, 1.0, 1.0, 1.0, 1.0, 1.0, 1.0, 1.0, 1.0, 1.0, 1.0, 1.0, 1.0, 1.0, 1.0, 1.0, 1.0, 1.0, 1.0, 1.0, 1.0, 1.0, 1.0, 1.0, 1.0, 1.0, 1.0, 1.0, 1.0, 1.0, 1.0, 1.0, 1.0, 1.0, 1.0, 1.0, 1.0, 1.0, 1.0, 1.0, 1.0, 1.0, 1.0, 1.0, 1.0, 1.0, 1.0, 1.0, 1.0, 1.0, 1.0, 1.0, 1.0, 1.0, 1.0, 1.0, 1.0, 1.0, 1.0, 1.0, 1.0, 1.0, 1.0, 1.0, 1.0, 1.0, 1.0, 1.0, 1.0, 1.0, 1.0, 1.0, 1.0, 1.0, 1.0, 1.0, 1.0, 1.0, 1.0, 1.0, 1.0, 1.0, 1.0, 1.0, 1.0, 1.0, 1.0, 1.0, 1.0, 1.0, 1.0, 1.0, 1.0, 1.0, 1.0, 1.0, 1.0, 1.0, 1.0, 1.0, 1.0, 1.0, 1.0, 1.0, 1.0, 1.0, 1.0, 1.0, 1.0, 1.0, 1.0, 1.0, 1.0, 1.0, 1.0, 1.0, 1.0, 1.0, 1.0, 1.0, 1.0, 1.0, 1.0, 1.0, 1.0, 1.0, 1.0, 1.0, 1.0, 1.0, 1.0, 1.0, 1.0, 1.0, 1.0, 1.0, 1.0, 1.0, 1.0, 1.0, 1.0, 1.0, 1.0, 1.0, 1.0, 1.0, 1.0, 1.0, 1.0, 1.0, 1.0, 1.0, 1.0, 1.0, 1.0, 1.0, 1.0, 1.0, 1.0, 1.0, 1.0, 1.0, 1.0, 1.0, 1.0, 1.0, 1.0, 1.0, 1.0, 1.0, 1.0, 1.0, 1.0, 1.0, 1.0, 1.0, 1.0, 1.0, 1.0, 1.0, 1.0, 1.0, 1.0, 1.0, 1.0, 1.0, 1.0, 1.0, 1.0, 1.0, 1.0, 1.0, 1.0, 1.0, 1.0, 1.0, 1.0, 1.0, 1.0, 1.0, 1.0, 1.0, 1.0, 1.0, 1.0, 1.0, 1.0, 1.0, 1.0, 1.0, 1.0, 1.0, 1.0, 1.0, 1.0, 1.0, 1.0, 1.0, 1.0, 1.0, 1.0, 1.0, 1.0, 1.0, 1.0, 1.0, 1.0, 1.0, 1.0, 1.0, 1.0, 1.0, 1.0, 1.0, 1.0, 1.0, 1.0, 1.0, 1.0, 1.0, 1.0, 1.0, 1.0, 1.0, 1.0, 1.0, 1.0, 1.0, 1.0, 1.0, 1.0, 1.0, 1.0, 1.0, 1.0, 1.0, 1.0, 1.0, 1.0, 1.0, 1.0, 1.0, 1.0, 1.0, 1.0, 1.0, 1.0, 1.0, 1.0, 1.0, 1.0, 1.0, 1.0, 1.0, 1.0, 1.0, 1.0, 1.0, 1.0, 1.0, 1.0, 1.0, 1.0, 1.0, 1.0, 1.0, 1.0, 1.0, 1.0, 1.0, 1.0, 1.0, 1.0, 1.0, 1.0, 1.0, 1.0, 1.0, 1.0, 1.0, 1.0, 1.0, 1.0, 1.0, 1.0, 1.0, 1.0, 1.0, 1.0, 1.0, 1.0, 1.0, 1.0, 1.0, 1.0, 1.0, 1.0, 1.0, 1.0, 1.0, 1.0, 1.0, 1.0, 1.0, 1.0, 1.0, 1.0, 1.0, 1.0, 1.0, 1.0, 1.0, 1.0, 1.0, 1.0, 1.0, 1.0, 1.0, 1.0, 1.0, 1.0, 1.0, 1.0, 1.0, 1.0, 1.0, 1.0, 1.0, 1.0, 1.0, 1.0, 1.0, 1.0, 1.0, 1.0, 1.0, 1.0, 1.0, 1.0, 1.0, 1.0, 1.0, 1.0, 1.0, 1.0, 1.0, 1.0, 1.0, 1.0, 1.0, 1.0, 1.0, 1.0, 1.0, 1.0, 1.0, 1.0, 1.0, 1.0, 1.0, 1.0, 1.0, 1.0, 1.0, 1.0, 1.0, 1.0, 1.0, 1.0, 1.0, 1.0, 1.0, 1.0, 1.0, 1.0, 1.0, 1.0, 1.0, 1.0, 1.0, 1.0, 1.0, 1.0, 1.0, 1.0, 1.0, 1.0, 1.0, 1.0, 1.0, 1.0, 1.0, 1.0, 1.0, 1.0, 1.0, 1.0, 1.0, 1.0, 1.0, 1.0, 1.0, 1.0, 1.0, 1.0, 1.0, 1.0, 1.0, 1.0, 1.0, 1.0, 1.0, 1.0, 1.0, 1.0, 1.0, 1.0, 1.0, 1.0, 1.0, 1.0, 1.0, 1.0, 1.0, 1.0, 1.0, 1.0, 1.0, 1.0, 1.0, 1.0, 1.0, 1.0, 1.0, 1.0, 1.0, 1.0, 1.0, 1.0, 1.0, 1.0, 1.0, 1.0, 1.0, 1.0, 1.0, 1.0, 1.0, 1.0, 1.0, 1.0, 1.0, 1.0, 1.0, 1.0, 1.0, 1.0, 1.0, 1.0, 1.0, 1.0, 1.0, 1.0, 1.0, 1.0, 1.0, 1.0, 1.0, 1.0, 1.0, 1.0, 1.0, 1.0, 1.0, 1.0, 1.0, 1.0, 1.0, 1.0, 1.0, 1.0, 1.0, 1.0, 1.0, 1.0, 1.0, 1.0, 1.0, 1.0, 1.0, 1.0, 1.0, 1.0, 1.0, 1.0, 1.0, 1.0, 1.0, 1.0, 1.0, 1.0, 1.0, 1.0, 1.0, 1.0, 1.0, 1.0, 1.0, 1.0, 1.0, 1.0, 1.0, 1.0, 1.0, 1.0, 1.0, 1.0, 1.0, 1.0, 1.0, 1.0, 1.0, 1.0, 1.0, 1.0, 1.0, 1.0, 1.0, 1.0, 1.0, 1.0, 1.0, 1.0, 1.0, 1.0, 1.0, 1.0, 1.0, 1.0, 1.0, 1.0, 1.0, 1.0, 1.0, 1.0, 1.0, 1.0, 1.0, 1.0, 1.0, 1.0, 1.0, 1.0, 1.0, 1.0, 1.0, 1.0, 1.0, 1.0, 1.0, 1.0, 1.0, 1.0, 1.0, 1.0, 1.0, 1.0, 1.0, 1.0, 1.0, 1.0, 1.0, 1.0, 1.0, 1.0, 1.0, 1.0, 1.0, 1.0, 1.0, 1.0, 1.0, 1.0, 1.0, 1.0, 1.0, 1.0, 1.0, 1.0, 1.0, 1.0, 1.0, 1.0, 1.0, 1.0, 1.0, 1.0, 1.0, 1.0, 1.0, 1.0, 1.0, 1.0, 1.0, 1.0, 1.0, 1.0, 1.0, 1.0, 1.0, 1.0, 1.0, 1.0, 1.0, 1.0, 1.0, 1.0, 1.0, 1.0, 1.0, 1.0, 1.0, 1.0, 1.0, 1.0, 1.0, 1.0, 1.0, 1.0, 1.0, 1.0, 1.0, 1.0, 1.0, 1.0, 1.0, 1.0, 1.0, 1.0, 1.0, 1.0, 1.0, 1.0, 1.0, 1.0, 1.0, 1.0, 1.0, 1.0, 1.0, 1.0, 1.0, 1.0, 1.0, 1.0, 1.0, 1.0, 1.0, 1.0, 1.0, 1.0, 1.0, 1.0, 1.0, 1.0, 1.0, 1.0, 1.0, 1.0, 1.0, 1.0, 1.0, 1.0, 1.0, 1.0, 1.0, 1.0, 1.0, 1.0, 1.0, 1.0, 1.0, 1.0, 1.0, 1.0, 1.0, 1.0, 1.0, 1.0, 1.0, 1.0, 1.0, 1.0, 1.0, 1.0, 1.0, 1.0, 1.0, 1.0, 1.0, 1.0, 1.0, 1.0, 1.0, 1.0, 1.0, 1.0, 1.0, 1.0, 1.0, 1.0, 1.0, 1.0, 1.0, 1.0, 1.0, 1.0, 1.0, 1.0, 1.0, 1.0, 1.0, 1.0, 1.0, 1.0, 1.0, 1.0, 1.0, 1.0, 1.0, 1.0, 1.0, 1.0, 1.0, 1.0, 1.0, 1.0, 1.0, 1.0, 1.0, 1.0, 1.0, 1.0, 1.0, 1.0, 1.0, 1.0, 1.0, 1.0, 1.0, 1.0, 1.0, 1.0, 1.0, 1.0, 1.0, 1.0, 1.0, 1.0, 1.0, 1.0, 1.0, 1.0, 1.0, 1.0, 1.0, 1.0, 1.0, 1.0, 1.0, 1.0, 1.0, 1.0, 1.0, 1.0, 1.0, 1.0, 1.0, 1.0, 1.0, 1.0, 1.0, 1.0, 1.0, 1.0, 1.0, 1.0, 1.0, 1.0, 1.0, 1.0, 1.0, 1.0, 1.0, 1.0, 1.0, 1.0, 1.0, 1.0, 1.0, 1.0, 1.0, 1.0, 1.0, 1.0, 1.0, 1.0, 1.0, 1.0, 1.0, 1.0, 1.0, 1.0, 1.0, 1.0, 1.0, 1.0, 1.0, 1.0, 1.0, 1.0, 1.0, 1.0, 1.0, 1.0, 1.0, 1.0, 1.0, 1.0, 1.0, 1.0, 1.0, 1.0, 1.0, 1.0, 1.0, 1.0, 1.0, 1.0, 1.0, 1.0, 1.0, 1.0, 1.0, 1.0, 1.0, 1.0, 1.0, 1.0, 1.0, 1.0, 1.0, 1.0, 1.0, 1.0, 1.0, 1.0, 1.0, 1.0, 1.0, 1.0, 1.0, 1.0, 1.0, 1.0, 1.0, 1.0, 1.0, 1.0, 1.0, 1.0, 1.0, 1.0, 1.0, 1.0, 1.0, 1.0, 1.0, 1.0, 1.0, 1.0, 1.0, 1.0, 1.0, 1.0, 1.0, 1.0, 1.0, 1.0, 1.0, 1.0, 1.0, 1.0, 1.0, 1.0, 1.0, 1.0, 1.0, 1.0, 1.0, 1.0, 1.0, 1.0, 1.0, 1.0, 1.0, 1.0, 1.0, 1.0, 1.0, 1.0, 1.0, 1.0, 1.0, 1.0, 1.0, 1.0, 1.0, 1.0, 1.0, 1.0, 1.0, 1.0, 1.0, 1.0, 1.0, 1.0, 1.0, 1.0, 1.0, 1.0, 1.0, 1.0, 1.0, 1.0, 1.0, 1.0, 1.0, 1.0, 1.0, 1.0, 1.0, 1.0, 1.0, 1.0, 1.0, 1.0, 1.0, 1.0, 1.0, 1.0, 1.0, 1.0, 1.0, 1.0, 1.0, 1.0, 1.0, 1.0, 1.0, 1.0, 1.0, 1.0, 1.0, 1.0, 1.0, 1.0, 1.0, 1.0, 1.0, 1.0, 1.0, 1.0, 1.0, 1.0, 1.0, 1.0, 1.0, 1.0, 1.0, 1.0, 1.0, 1.0, 1.0, 1.0, 1.0, 1.0, 1.0, 1.0, 1.0, 1.0, 1.0, 1.0, 1.0, 1.0, 1.0, 1.0, 1.0, 1.0, 1.0, 1.0, 1.0, 1.0, 1.0, 1.0, 1.0, 1.0, 1.0, 1.0, 1.0, 1.0, 1.0, 1.0, 1.0, 1.0, 1.0, 1.0, 1.0, 1.0, 1.0, 1.0, 1.0])
me_mesh_29.materials.append(mat_barn_side_1)
me_mesh_29.materials.append(mat_silo3)
me_mesh_29.materials.append(mat_barn_side_2)
me_mesh_29.materials.append(mat_haybale2)
me_mesh_29.materials.append(mat_silo5)
me_mesh_29.materials.append(mat_haybale)
me_mesh_29.materials.append(mat_metal)
me_mesh_29.materials.append(mat_material)
me_mesh_29.materials.append(mat_barn_roof)
me_mesh_29.materials.append(mat_hen4)
me_mesh_29.materials.append(mat_hen3)
me_mesh_29.materials.append(None)
me_mesh_29.materials.append(mat_hen2)
me_mesh_29.materials.append(mat_hen_2)
me_mesh_29.use_remesh_fix_poles = True
me_mesh_29.use_remesh_preserve_attributes = False
me_mesh_29.update()
me_mesh_29.normals_split_custom_set([tuple(v) for v in zip(*[iter([1.0, -0.000395, 0.001283, 1.0, -0.000395, 0.001283, 1.0, -0.000395, 0.001283, 1.0, -0.000395, 0.001283, -0.7692, 0.6388, -0.01836, -0.7692, 0.6388, -0.01836, -0.7692, 0.6388, -0.01836, -0.7692, 0.6388, -0.01836, -0.002206, 0.001428, 1.0, -0.002206, 0.001428, 1.0, -0.002206, 0.001428, 1.0, -0.001286, 0.002498, 1.0, -0.001286, 0.002498, 1.0, -0.001286, 0.002498, 1.0, -0.9927, 0.0101, -0.1205, -0.9927, 0.0101, -0.1205, -0.9927, 0.0101, -0.1205, -0.9927, 0.0101, -0.1205, 0.001286, -0.002697, -1.0, 0.001286, -0.002697, -1.0, 0.001286, -0.002697, -1.0, 0.001286, -0.002697, -1.0, 0.9997, -0.01697, -0.01632, 0.9997, -0.01697, -0.01632, 0.9997, -0.01697, -0.01632, 0.9997, -0.01697, -0.01632, 0.02815, -0.7801, -0.625, 0.02815, -0.7801, -0.625, 0.02815, -0.7801, -0.625, 0.02815, -0.7801, -0.625, -0.9995, -0.02004, -0.02299, -0.9995, -0.02004, -0.02299, -0.9995, -0.02004, -0.02299, -0.9995, -0.02004, -0.02299, 0.007061, 0.9999, 0.01509, 0.007061, 0.9999, 0.01509, 0.007061, 0.9999, 0.01509, 0.007061, 0.9999, 0.01509, 0.001285, -0.002697, -1.0, 0.001285, -0.002697, -1.0, 0.001285, -0.002697, -1.0, 0.001285, -0.002697, -1.0, -0.9999, -0.006483, 0.01279, -0.9999, -0.006483, 0.01279, -0.9999, -0.006483, 0.01279, -0.9996, 0.000474, 0.02771, -0.9996, 0.000474, 0.02771, -0.9996, 0.000474, 0.02771, -1.0, -0.006528, -0.006348, -1.0, -0.006528, -0.006348, -1.0, -0.006528, -0.006348, -0.9996, 0.0004738, 0.02769, -0.9996, 0.0004738, 0.02769, -0.9996, 0.0004738, 0.02769, 1.0, -0.0003968, 0.001288, 1.0, -0.0003968, 0.001288, 1.0, -0.0003968, 0.001288, 1.0, -0.0003959, 0.001286, 1.0, -0.0003959, 0.001286, 1.0, -0.0003959, 0.001286, -1.0, 0.0003941, -0.001288, -1.0, 0.0003941, -0.001288, -1.0, 0.0003941, -0.001288, -1.0, 0.0003941, -0.001288, 1.0, -0.0003957, 0.001287, 1.0, -0.0003957, 0.001287, 1.0, -0.0003957, 0.001287, 1.0, -0.0003958, 0.001286, 1.0, -0.0003958, 0.001286, 1.0, -0.0003958, 0.001286, 1.0, -0.0003958, 0.001286, -1.0, 0.0003961, -0.001286, -1.0, 0.0003961, -0.001286, -1.0, 0.0003961, -0.001286, -1.0, 0.0003961, -0.001286, 0.001285, -0.002697, -1.0, 0.001285, -0.002697, -1.0, 0.001285, -0.002697, -1.0, 0.001285, -0.002697, -1.0, -0.0003995, -1.0, 0.002697, -0.0003995, -1.0, 0.002697, -0.0003995, -1.0, 0.002697, -0.0003995, -1.0, 0.002697, 0.001098, -0.3116, -0.9502, 0.001098, -0.3116, -0.9502, 0.001098, -0.3116, -0.9502, 0.001098, -0.3116, -0.9502, 0.6884, -0.7253, 0.002841, 0.6884, -0.7253, 0.002841, 0.6884, -0.7253, 0.002841, 0.6884, -0.7253, 0.002841, -0.001285, 0.002697, 1.0, -0.001285, 0.002697, 1.0, -0.001285, 0.002697, 1.0, -0.001285, 0.002697, 1.0, 0.0003994, 1.0, -0.002696, 0.0003994, 1.0, -0.002696, 0.0003994, 1.0, -0.002696, 0.0003994, 1.0, -0.002696, 0.001285, -0.002697, -1.0, 0.001285, -0.002697, -1.0, 0.001285, -0.002697, -1.0, 0.001285, -0.002697, -1.0, -0.001346, -0.3065, 0.9519, -0.001346, -0.3065, 0.9519, -0.001346, -0.3065, 0.9519, -0.001346, -0.3065, 0.9519, -0.7065, -0.7078, 0.001001, -0.7065, -0.7078, 0.001001, -0.7065, -0.7078, 0.001001, -0.7065, -0.7078, 0.001001, -0.001285, 0.002697, 1.0, -0.001285, 0.002697, 1.0, -0.001285, 0.002697, 1.0, -0.001285, 0.002697, 1.0, -0.001286, 0.002697, 1.0, -0.001286, 0.002697, 1.0, -0.001286, 0.002697, 1.0, -0.001286, 0.002697, 1.0, 0.7065, 0.7078, -0.001001, 0.7065, 0.7078, -0.001001, 0.7065, 0.7078, -0.001001, 0.7065, 0.7078, -0.001001, 1.0, -0.0003959, 0.001286, 1.0, -0.0003959, 0.001286, 1.0, -0.0003959, 0.001286, -1.0, 0.0003956, -0.001287, -1.0, 0.0003956, -0.001287, -1.0, 0.0003956, -0.001287, -1.0, 0.0003956, -0.001287, 1.0, -0.0003957, 0.001287, 1.0, -0.0003957, 0.001287, 1.0, -0.0003957, 0.001287, 1.0, -0.0003966, 0.001287, 1.0, -0.0003966, 0.001287, 1.0, -0.0003966, 0.001287, -1.0, 0.0003957, -0.001287, -1.0, 0.0003957, -0.001287, -1.0, 0.0003957, -0.001287, -0.9995, -0.006579, -0.03021, -0.9995, -0.006579, -0.03021, -0.9995, -0.006579, -0.03021, -1.0, 0.000396, -0.001287, -1.0, 0.000396, -0.001287, -1.0, 0.000396, -0.001287, -0.9995, -0.006583, -0.03022, -0.9995, -0.006583, -0.03022, -0.9995, -0.006583, -0.03022, 1.0, -0.0003934, 0.001289, 1.0, -0.0003934, 0.001289, 1.0, -0.0003934, 0.001289, 1.0, -0.0003934, 0.001289, 0.000981, -0.003014, -1.0, 0.000981, -0.003014, -1.0, 0.000981, -0.003014, -1.0, 0.001286, -0.002697, -1.0, 0.001286, -0.002697, -1.0, 0.001286, -0.002697, -1.0, 0.001673, -0.003083, -1.0, 0.001673, -0.003083, -1.0, 0.001673, -0.003083, -1.0, 0.001286, -0.002693, -1.0, 0.001286, -0.002693, -1.0, 0.001286, -0.002693, -1.0, -1.0, -0.0007959, -0.001283, -1.0, -0.0007959, -0.001283, -1.0, -0.0007959, -0.001283, -1.0, -0.0007959, -0.001283, -0.001283, 0.002697, 1.0, -0.001283, 0.002697, 1.0, -0.001283, 0.002697, 1.0, -0.001286, 0.0027, 1.0, -0.001286, 0.0027, 1.0, -0.001286, 0.0027, 1.0, -0.001286, 0.002697, 1.0, -0.001286, 0.002697, 1.0, -0.001286, 0.002697, 1.0, 1.0, 0.0007974, 0.001285, 1.0, 0.0007974, 0.001285, 1.0, 0.0007974, 0.001285, 1.0, 0.0007974, 0.001285, -0.0003988, -1.0, 0.002699, -0.0003988, -1.0, 0.002699, -0.0003988, -1.0, 0.002699, -0.0003988, -1.0, 0.002699, -0.001286, 0.002697, 1.0, -0.001286, 0.002697, 1.0, -0.001286, 0.002697, 1.0, -0.001286, 0.002697, 1.0, -1.0, 0.001588, -0.001288, -1.0, 0.001588, -0.001288, -1.0, 0.001588, -0.001288, -1.0, 0.002281, -0.001291, -1.0, 0.002281, -0.001291, -1.0, 0.002281, -0.001291, -1.0, 0.0003874, -0.004969, -1.0, 0.0003874, -0.004969, -1.0, 0.0003874, -0.004969, -0.0009602, 0.002381, 1.0, -0.0009602, 0.002381, 1.0, -0.0009602, 0.002381, 1.0, -0.001673, 0.002311, 1.0, -0.001673, 0.002311, 1.0, -0.001673, 0.002311, 1.0, -0.0027, 0.002383, 1.0, -0.0027, 0.002383, 1.0, -0.0027, 0.002383, 1.0, -0.001285, 0.002694, 1.0, -0.001285, 0.002694, 1.0, -0.001285, 0.002694, 1.0, -0.0006675, 0.002088, 1.0, -0.0006675, 0.002088, 1.0, -0.0006675, 0.002088, 1.0, -0.001286, 0.002687, 1.0, -0.001286, 0.002687, 1.0, -0.001286, 0.002687, 1.0, 0.0009546, -0.003013, -1.0, 0.0009546, -0.003013, -1.0, 0.0009546, -0.003013, -1.0, 0.001285, -0.002704, -1.0, 0.001285, -0.002704, -1.0, 0.001285, -0.002704, -1.0, 0.001689, -0.003084, -1.0, 0.001689, -0.003084, -1.0, 0.001689, -0.003084, -1.0, 0.001286, -0.002696, -1.0, 0.001286, -0.002696, -1.0, 0.001286, -0.002696, -1.0, -0.001286, 0.002697, 1.0, -0.001286, 0.002697, 1.0, -0.001286, 0.002697, 1.0, -0.001286, 0.002697, 1.0, -0.001098, 0.3116, 0.9502, -0.001098, 0.3116, 0.9502, -0.001098, 0.3116, 0.9502, -0.001098, 0.3116, 0.9502, 1.0, 0.0007962, 0.001284, 1.0, 0.0007962, 0.001284, 1.0, 0.0007962, 0.001284, 1.0, 0.0007962, 0.001284, 0.0009668, -0.003013, -1.0, 0.0009668, -0.003013, -1.0, 0.0009668, -0.003013, -1.0, 0.001286, -0.002697, -1.0, 0.001286, -0.002697, -1.0, 0.001286, -0.002697, -1.0, 0.001673, -0.003083, -1.0, 0.001673, -0.003083, -1.0, 0.001673, -0.003083, -1.0, 0.001286, -0.002693, -1.0, 0.001286, -0.002693, -1.0, 0.001286, -0.002693, -1.0, 1.0, -0.001589, 0.001288, 1.0, -0.001589, 0.001288, 1.0, -0.001589, 0.001288, 1.0, -0.001589, 0.001288, -0.001289, 0.002697, 1.0, -0.001289, 0.002697, 1.0, -0.001289, 0.002697, 1.0, -0.001286, 0.0027, 1.0, -0.001286, 0.0027, 1.0, -0.001286, 0.0027, 1.0, -0.001286, 0.002697, 1.0, -0.001286, 0.002697, 1.0, -0.001286, 0.002697, 1.0, 1.0, -0.001588, 0.001292, 1.0, -0.001588, 0.001292, 1.0, -0.001588, 0.001292, 1.0, -0.001588, 0.001292, 0.001345, 0.3065, -0.9519, 0.001345, 0.3065, -0.9519, 0.001345, 0.3065, -0.9519, 0.001345, 0.3065, -0.9519, -0.0003989, -1.0, 0.002697, -0.0003989, -1.0, 0.002697, -0.0003989, -1.0, 0.002697, -0.0003989, -1.0, 0.002697, -1.0, 0.00159, -0.001289, -1.0, 0.00159, -0.001289, -1.0, 0.00159, -0.001289, -1.0, 0.002281, -0.001293, -1.0, 0.002281, -0.001293, -1.0, 0.002281, -0.001293, -1.0, 0.0003863, -0.004974, -1.0, 0.0003863, -0.004974, -1.0, 0.0003863, -0.004974, -0.0009687, 0.002382, 1.0, -0.0009687, 0.002382, 1.0, -0.0009687, 0.002382, 1.0, -0.001673, 0.002311, 1.0, -0.001673, 0.002311, 1.0, -0.001673, 0.002311, 1.0, -0.002692, 0.002384, 1.0, -0.002692, 0.002384, 1.0, -0.002692, 0.002384, 1.0, -0.001286, 0.0027, 1.0, -0.001286, 0.0027, 1.0, -0.001286, 0.0027, 1.0, -0.0006675, 0.002087, 1.0, -0.0006675, 0.002087, 1.0, -0.0006675, 0.002087, 1.0, -0.001286, 0.002693, 1.0, -0.001286, 0.002693, 1.0, -0.001286, 0.002693, 1.0, 0.0009595, -0.003013, -1.0, 0.0009595, -0.003013, -1.0, 0.0009595, -0.003013, -1.0, 0.001285, -0.002694, -1.0, 0.001285, -0.002694, -1.0, 0.001285, -0.002694, -1.0, 0.001689, -0.003084, -1.0, 0.001689, -0.003084, -1.0, 0.001689, -0.003084, -1.0, 0.001285, -0.002696, -1.0, 0.001285, -0.002696, -1.0, 0.001285, -0.002696, -1.0, -0.0003987, -1.0, 0.002696, -0.0003987, -1.0, 0.002696, -0.0003987, -1.0, 0.002696, -0.0003987, -1.0, 0.002696, 0.5452, 0.8383, -0.00156, 0.5452, 0.8383, -0.00156, 0.5452, 0.8383, -0.00156, 0.5452, 0.8383, -0.00156, -0.0007358, -0.9649, -0.2625, -0.0007358, -0.9649, -0.2625, -0.0007358, -0.9649, -0.2625, -0.0007358, -0.9649, -0.2625, 0.0009658, -0.003014, -1.0, 0.0009658, -0.003014, -1.0, 0.0009658, -0.003014, -1.0, 0.001286, -0.002697, -1.0, 0.001286, -0.002697, -1.0, 0.001286, -0.002697, -1.0, 0.001682, -0.003083, -1.0, 0.001682, -0.003083, -1.0, 0.001682, -0.003083, -1.0, 0.001286, -0.002693, -1.0, 0.001286, -0.002693, -1.0, 0.001286, -0.002693, -1.0, -1.0, -0.0007963, -0.001281, -1.0, -0.0007963, -0.001281, -1.0, -0.0007963, -0.001281, -1.0, -0.0007963, -0.001281, -0.001283, 0.002697, 1.0, -0.001283, 0.002697, 1.0, -0.001283, 0.002697, 1.0, -0.001285, 0.002702, 1.0, -0.001285, 0.002702, 1.0, -0.001285, 0.002702, 1.0, -0.001285, 0.002697, 1.0, -0.001285, 0.002697, 1.0, -0.001285, 0.002697, 1.0, -1.0, -0.0007969, -0.001283, -1.0, -0.0007969, -0.001283, -1.0, -0.0007969, -0.001283, -1.0, -0.0007969, -0.001283, 0.0003993, 1.0, -0.002698, 0.0003993, 1.0, -0.002698, 0.0003993, 1.0, -0.002698, 0.0003993, 1.0, -0.002698, -0.0003992, -1.0, 0.002696, -0.0003992, -1.0, 0.002696, -0.0003992, -1.0, 0.002696, -0.0003992, -1.0, 0.002696, -1.0, 0.001589, -0.001291, -1.0, 0.001589, -0.001291, -1.0, 0.001589, -0.001291, -1.0, 0.002282, -0.001291, -1.0, 0.002282, -0.001291, -1.0, 0.002282, -0.001291, -1.0, 0.0003863, -0.004974, -1.0, 0.0003863, -0.004974, -1.0, 0.0003863, -0.004974, -0.000963, 0.002382, 1.0, -0.000963, 0.002382, 1.0, -0.000963, 0.002382, 1.0, -0.001673, 0.002311, 1.0, -0.001673, 0.002311, 1.0, -0.001673, 0.002311, 1.0, -0.002692, 0.002384, 1.0, -0.002692, 0.002384, 1.0, -0.002692, 0.002384, 1.0, -0.001285, 0.002704, 1.0, -0.001285, 0.002704, 1.0, -0.001285, 0.002704, 1.0, -0.0006448, 0.002087, 1.0, -0.0006448, 0.002087, 1.0, -0.0006448, 0.002087, 1.0, -0.001285, 0.002696, 1.0, -0.001285, 0.002696, 1.0, -0.001285, 0.002696, 1.0, 0.0009694, -0.003013, -1.0, 0.0009694, -0.003013, -1.0, 0.0009694, -0.003013, -1.0, 0.001285, -0.0027, -1.0, 0.001285, -0.0027, -1.0, 0.001285, -0.0027, -1.0, 0.001689, -0.003084, -1.0, 0.001689, -0.003084, -1.0, 0.001689, -0.003084, -1.0, 0.001286, -0.002693, -1.0, 0.001286, -0.002693, -1.0, 0.001286, -0.002693, -1.0, 0.000399, 1.0, -0.002697, 0.000399, 1.0, -0.002697, 0.000399, 1.0, -0.002697, 0.000399, 1.0, -0.002697, 0.0003988, 1.0, -0.002697, 0.0003988, 1.0, -0.002697, 0.0003988, 1.0, -0.002697, 0.0003988, 1.0, -0.002697, 1.0, 0.0007966, 0.001283, 1.0, 0.0007966, 0.001283, 1.0, 0.0007966, 0.001283, 1.0, 0.0007966, 0.001283, -0.001285, 0.002697, 1.0, -0.001285, 0.002697, 1.0, -0.001285, 0.002697, 1.0, -0.001285, 0.002697, 1.0, 0.001286, -0.002697, -1.0, 0.001286, -0.002697, -1.0, 0.001286, -0.002697, -1.0, 0.001286, -0.002697, -1.0, 1.0, -0.0003955, 0.001293, 1.0, -0.0003955, 0.001293, 1.0, -0.0003955, 0.001293, 1.0, -0.0003955, 0.001293, 0.001286, -0.002697, -1.0, 0.001286, -0.002697, -1.0, 0.001286, -0.002697, -1.0, 0.001286, -0.002697, -1.0, 0.0004315, -0.8106, -0.5856, 0.0004315, -0.8106, -0.5856, 0.0004315, -0.8106, -0.5856, 0.0004315, -0.8106, -0.5856, -0.0003991, -1.0, 0.002695, -0.0003991, -1.0, 0.002695, -0.0003991, -1.0, 0.002695, -0.0003991, -1.0, 0.002695, -0.001285, 0.002697, 1.0, -0.001285, 0.002697, 1.0, -0.001285, 0.002697, 1.0, -0.001285, 0.002697, 1.0, -0.0003993, -1.0, 0.002696, -0.0003993, -1.0, 0.002696, -0.0003993, -1.0, 0.002696, -0.0003993, -1.0, 0.002696, -0.002034, -0.5776, 0.8163, -0.002034, -0.5776, 0.8163, -0.002034, -0.5776, 0.8163, -0.002034, -0.5776, 0.8163, 0.001285, -0.002697, -1.0, 0.001285, -0.002697, -1.0, 0.001285, -0.002697, -1.0, 0.001285, -0.002697, -1.0, -0.7049, 0.7093, -0.002819, -0.7049, 0.7093, -0.002819, -0.7049, 0.7093, -0.002819, -0.7049, 0.7093, -0.002819, -0.00108, -0.8074, 0.59, -0.00108, -0.8074, 0.59, -0.00108, -0.8074, 0.59, -0.00108, -0.8074, 0.59, -0.001285, 0.002697, 1.0, -0.001285, 0.002697, 1.0, -0.001285, 0.002697, 1.0, -0.001285, 0.002697, 1.0, 0.001128, 0.333, 0.9429, 0.001128, 0.333, 0.9429, 0.001128, 0.333, 0.9429, 0.001128, 0.333, 0.9429, -0.9805, 0.196, 0.01486, -0.9805, 0.196, 0.01486, -0.9805, 0.196, 0.01486, -0.9805, 0.196, 0.01486, -1.0, 0.0003938, -0.001289, -1.0, 0.0003938, -0.001289, -1.0, 0.0003938, -0.001289, -1.0, 0.0003938, -0.001289, -0.0003993, -1.0, 0.002696, -0.0003993, -1.0, 0.002696, -0.0003993, -1.0, 0.002696, -0.0003993, -1.0, 0.002696, -0.001288, -0.004852, 1.0, -0.001288, -0.004852, 1.0, -0.001288, -0.004852, 1.0, -0.001288, -0.004852, 1.0, 0.0009692, -0.003013, -1.0, 0.0009692, -0.003013, -1.0, 0.0009692, -0.003013, -1.0, 0.001285, -0.002697, -1.0, 0.001285, -0.002697, -1.0, 0.001285, -0.002697, -1.0, 0.001673, -0.003083, -1.0, 0.001673, -0.003083, -1.0, 0.001673, -0.003083, -1.0, 0.001285, -0.002698, -1.0, 0.001285, -0.002698, -1.0, 0.001285, -0.002698, -1.0, 1.0, -0.001589, 0.001291, 1.0, -0.001589, 0.001291, 1.0, -0.001589, 0.001291, 1.0, -0.001589, 0.001291, -0.001289, 0.002697, 1.0, -0.001289, 0.002697, 1.0, -0.001289, 0.002697, 1.0, -0.001286, 0.002701, 1.0, -0.001286, 0.002701, 1.0, -0.001286, 0.002701, 1.0, -0.001286, 0.002699, 1.0, -0.001286, 0.002699, 1.0, -0.001286, 0.002699, 1.0, 1.0, -0.001589, 0.001291, 1.0, -0.001589, 0.001291, 1.0, -0.001589, 0.001291, 1.0, -0.001589, 0.001291, -0.7015, -0.7127, 0.001021, -0.7015, -0.7127, 0.001021, -0.7015, -0.7127, 0.001021, -0.7015, -0.7127, 0.001021, 0.0003983, 1.0, -0.002696, 0.0003983, 1.0, -0.002696, 0.0003983, 1.0, -0.002696, 0.0003983, 1.0, -0.002696, -1.0, 0.001589, -0.001288, -1.0, 0.001589, -0.001288, -1.0, 0.001589, -0.001288, -1.0, 0.002281, -0.00129, -1.0, 0.002281, -0.00129, -1.0, 0.002281, -0.00129, -1.0, 0.0003863, -0.004971, -1.0, 0.0003863, -0.004971, -1.0, 0.0003863, -0.004971, -0.0009687, 0.002382, 1.0, -0.0009687, 0.002382, 1.0, -0.0009687, 0.002382, 1.0, -0.001673, 0.002311, 1.0, -0.001673, 0.002311, 1.0, -0.001673, 0.002311, 1.0, -0.002646, 0.002384, 1.0, -0.002646, 0.002384, 1.0, -0.002646, 0.002384, 1.0, -0.001285, 0.002698, 1.0, -0.001285, 0.002698, 1.0, -0.001285, 0.002698, 1.0, -0.0006795, 0.002088, 1.0, -0.0006795, 0.002088, 1.0, -0.0006795, 0.002088, 1.0, -0.001286, 0.00269, 1.0, -0.001286, 0.00269, 1.0, -0.001286, 0.00269, 1.0, 0.0009715, -0.003013, -1.0, 0.0009715, -0.003013, -1.0, 0.0009715, -0.003013, -1.0, 0.001286, -0.002697, -1.0, 0.001286, -0.002697, -1.0, 0.001286, -0.002697, -1.0, 0.001668, -0.003084, -1.0, 0.001668, -0.003084, -1.0, 0.001668, -0.003084, -1.0, 0.001285, -0.002699, -1.0, 0.001285, -0.002699, -1.0, 0.001285, -0.002699, -1.0, 0.0004389, -0.8077, -0.5896, 0.0004389, -0.8077, -0.5896, 0.0004389, -0.8077, -0.5896, 0.0004389, -0.8077, -0.5896, -0.0003994, -1.0, 0.002697, -0.0003994, -1.0, 0.002697, -0.0003994, -1.0, 0.002697, -0.0003994, -1.0, 0.002697, 1.0, 0.0007976, 0.001283, 1.0, 0.0007976, 0.001283, 1.0, 0.0007976, 0.001283, 1.0, 0.0007976, 0.001283, -1.0, -0.0007973, -0.001285, -1.0, -0.0007973, -0.001285, -1.0, -0.0007973, -0.001285, -1.0, -0.0007973, -0.001285, -4.402e-05, 0.5544, -0.8322, -4.402e-05, 0.5544, -0.8322, -4.402e-05, 0.5544, -0.8322, -4.402e-05, 0.5544, -0.8322, 0.001923, 0.8228, -0.5684, 0.001923, 0.8228, -0.5684, 0.001923, 0.8228, -0.5684, 0.001923, 0.8228, -0.5684, 0.06547, 0.7791, -0.6234, 0.06547, 0.7791, -0.6234, 0.06547, 0.7791, -0.6234, 0.06547, 0.7791, -0.6234, 4.817e-05, -0.5776, 0.8163, 4.817e-05, -0.5776, 0.8163, 4.817e-05, -0.5776, 0.8163, 4.817e-05, -0.5776, 0.8163, 4.413e-05, 0.9649, 0.2625, 4.413e-05, 0.9649, 0.2625, 4.413e-05, 0.9649, 0.2625, 4.413e-05, 0.9649, 0.2625, 0.001057, 0.8228, -0.5684, 0.001057, 0.8228, -0.5684, 0.001057, 0.8228, -0.5684, 0.001057, 0.8228, -0.5684, 0.00129, 0.5544, -0.8322, 0.00129, 0.5544, -0.8322, 0.00129, 0.5544, -0.8322, 0.00129, 0.5544, -0.8322, -0.0003908, 0.8293, 0.5589, -0.0003908, 0.8293, 0.5589, -0.0003908, 0.8293, 0.5589, -0.0003908, 0.8293, 0.5589, -0.0001005, 0.4451, 0.8955, -0.0001005, 0.4451, 0.8955, -0.0001005, 0.4451, 0.8955, -0.0001005, 0.4451, 0.8955, 0.000138, -0.8073, -0.5901, 0.000138, -0.8073, -0.5901, 0.000138, -0.8073, -0.5901, 0.000138, -0.8073, -0.5901, -0.001371, 0.9995, -0.03203, -0.001371, 0.9995, -0.03203, -0.001371, 0.9995, -0.03203, -0.001371, 0.9995, -0.03203, 3.01e-05, 0.9621, 0.2726, 3.01e-05, 0.9621, 0.2726, 3.01e-05, 0.9621, 0.2726, 3.01e-05, 0.9621, 0.2726, 0.0001497, -0.967, -0.2546, 0.0001497, -0.967, -0.2546, 0.0001497, -0.967, -0.2546, 0.0001497, -0.967, -0.2546, -0.001279, -0.5776, 0.8163, -0.001279, -0.5776, 0.8163, -0.001279, -0.5776, 0.8163, -0.001279, -0.5776, 0.8163, -0.0007539, -0.967, -0.2546, -0.0007539, -0.967, -0.2546, -0.0007539, -0.967, -0.2546, -0.0007539, -0.967, -0.2546, -2.374e-05, 0.4481, -0.894, -2.374e-05, 0.4481, -0.894, -2.374e-05, 0.4481, -0.894, -2.374e-05, 0.4481, -0.894, 0.001285, -0.002912, -1.0, 0.001285, -0.002912, -1.0, 0.001285, -0.002912, -1.0, 0.001285, -0.002912, -1.0, -9.163e-05, 0.8228, -0.5684, -9.163e-05, 0.8228, -0.5684, -9.163e-05, 0.8228, -0.5684, -9.163e-05, 0.8228, -0.5684, 0.001286, -0.002697, -1.0, 0.001286, -0.002697, -1.0, 0.001286, -0.002697, -1.0, 0.001286, -0.002697, -1.0, 9.927e-05, -0.4439, -0.8961, 9.927e-05, -0.4439, -0.8961, 9.927e-05, -0.4439, -0.8961, 9.927e-05, -0.4439, -0.8961, 1.0, 0.003797, -0.005991, 1.0, 0.003797, -0.005991, 1.0, 0.003797, -0.005991, 1.0, 0.003797, -0.005991, 0.002003, 0.4481, -0.894, 0.002003, 0.4481, -0.894, 0.002003, 0.4481, -0.894, 0.002003, 0.4481, -0.894, 2.549e-05, -0.4391, 0.8985, 2.549e-05, -0.4391, 0.8985, 2.549e-05, -0.4391, 0.8985, 2.549e-05, -0.4391, 0.8985, 0.001185, 0.4735, -0.8808, 0.001185, 0.4735, -0.8808, 0.001185, 0.4735, -0.8808, 0.001185, 0.4735, -0.8808, 0.0007371, 0.9649, 0.2625, 0.0007371, 0.9649, 0.2625, 0.0007371, 0.9649, 0.2625, 0.0007371, 0.9649, 0.2625, -1.0, 0.0003961, -0.001291, -1.0, 0.0003961, -0.001291, -1.0, 0.0003961, -0.001291, -1.0, 0.0003936, -0.00128, -1.0, 0.0003936, -0.00128, -1.0, 0.0003936, -0.00128, 0.9879, 0.1545, 0.01404, 0.9879, 0.1545, 0.01404, 0.9879, 0.1545, 0.01404, 0.9879, 0.1545, 0.01404, -1.0, 0.0004103, 0.004907, -1.0, 0.0004103, 0.004907, -1.0, 0.0004103, 0.004907, -1.0, 0.004174, 0.001468, -1.0, 0.004174, 0.001468, -1.0, 0.004174, 0.001468, -1.0, 0.0003958, -0.001288, -1.0, 0.0003958, -0.001288, -1.0, 0.0003958, -0.001288, -1.0, 0.0003958, -0.001288, -0.001995, -0.4277, 0.9039, -0.001995, -0.4277, 0.9039, -0.001995, -0.4277, 0.9039, -0.001995, -0.4277, 0.9039, 0.0007377, 0.9649, 0.2625, 0.0007377, 0.9649, 0.2625, 0.0007377, 0.9649, 0.2625, 0.0007377, 0.9649, 0.2625, -0.001945, -0.8041, 0.5945, -0.001945, -0.8041, 0.5945, -0.001945, -0.8041, 0.5945, -0.001945, -0.8041, 0.5945, -1.0, 0.00459, -0.008565, -1.0, 0.00459, -0.008565, -1.0, 0.00459, -0.008565, -1.0, 0.00459, -0.008565, 8.917e-05, -0.8041, 0.5945, 8.917e-05, -0.8041, 0.5945, 8.917e-05, -0.8041, 0.5945, 8.917e-05, -0.8041, 0.5945, -1.121e-05, -0.8073, -0.5901, -1.121e-05, -0.8073, -0.5901, -1.121e-05, -0.8073, -0.5901, -1.121e-05, -0.8073, -0.5901, -0.0009266, 0.4451, 0.8955, -0.0009266, 0.4451, 0.8955, -0.0009266, 0.4451, 0.8955, -0.0009266, 0.4451, 0.8955, -0.001332, -0.4277, 0.9039, -0.001332, -0.4277, 0.9039, -0.001332, -0.4277, 0.9039, -0.001332, -0.4277, 0.9039, -1.0, 0.0003964, -0.001287, -1.0, 0.0003964, -0.001287, -1.0, 0.0003964, -0.001287, -1.0, 0.0003964, -0.001287, -0.002001, -0.4391, 0.8985, -0.002001, -0.4391, 0.8985, -0.002001, -0.4391, 0.8985, -0.002001, -0.4391, 0.8985, 1.0, -0.0003962, 0.001288, 1.0, -0.0003962, 0.001288, 1.0, -0.0003962, 0.001288, 1.0, -0.0003962, 0.001288, 1.0, -0.0003979, 0.001286, 1.0, -0.0003979, 0.001286, 1.0, -0.0003979, 0.001286, 1.0, -0.0003979, 0.001286, 1.0, -0.0008443, -0.0001508, 1.0, -0.0008443, -0.0001508, 1.0, -0.0008443, -0.0001508, 1.0, -0.0008443, -0.0001508, 1.0, -0.0003983, 0.001287, 1.0, -0.0003983, 0.001287, 1.0, -0.0003983, 0.001287, 1.0, -0.0003983, 0.001287, 1.0, -0.0003988, 0.001288, 1.0, -0.0003988, 0.001288, 1.0, -0.0003988, 0.001288, 1.0, -0.0003988, 0.001288, 0.001328, 0.4481, -0.894, 0.001328, 0.4481, -0.894, 0.001328, 0.4481, -0.894, 0.001328, 0.4481, -0.894, 1.0, -0.0003941, 0.001286, 1.0, -0.0003941, 0.001286, 1.0, -0.0003941, 0.001286, 1.0, -0.0003941, 0.001286, 0.0001362, -0.8077, -0.5896, 0.0001362, -0.8077, -0.5896, 0.0001362, -0.8077, -0.5896, 0.0001362, -0.8077, -0.5896, -1.287e-05, -0.8077, -0.5896, -1.287e-05, -0.8077, -0.5896, -1.287e-05, -0.8077, -0.5896, -1.287e-05, -0.8077, -0.5896, 0.0009289, -0.4439, -0.8961, 0.0009289, -0.4439, -0.8961, 0.0009289, -0.4439, -0.8961, 0.0009289, -0.4439, -0.8961, 0.0007182, 0.9621, 0.2726, 0.0007182, 0.9621, 0.2726, 0.0007182, 0.9621, 0.2726, 0.0007182, 0.9621, 0.2726, 0.0001495, -0.9649, -0.2625, 0.0001495, -0.9649, -0.2625, 0.0001495, -0.9649, -0.2625, 0.0001495, -0.9649, -0.2625, 8.793e-05, 0.8293, 0.5589, 8.793e-05, 0.8293, 0.5589, 8.793e-05, 0.8293, 0.5589, 8.793e-05, 0.8293, 0.5589, 0.0001469, -0.9649, -0.2625, 0.0001469, -0.9649, -0.2625, 0.0001469, -0.9649, -0.2625, 0.0001469, -0.9649, -0.2625, -0.0001412, 0.8293, 0.5589, -0.0001412, 0.8293, 0.5589, -0.0001412, 0.8293, 0.5589, -0.0001412, 0.8293, 0.5589, 0.002031, 0.5544, -0.8322, 0.002031, 0.5544, -0.8322, 0.002031, 0.5544, -0.8322, 0.002031, 0.5544, -0.8322, 1.0, -0.0004009, 0.001287, 1.0, -0.0004009, 0.001287, 1.0, -0.0004009, 0.001287, 1.0, -0.0004009, 0.001287, -0.0001465, 0.9649, 0.2625, -0.0001465, 0.9649, 0.2625, -0.0001465, 0.9649, 0.2625, -0.0001465, 0.9649, 0.2625, -1.0, 0.0003919, -0.001288, -1.0, 0.0003919, -0.001288, -1.0, 0.0003919, -0.001288, -1.0, 0.0003919, -0.001288, -0.0007381, -0.9649, -0.2625, -0.0007381, -0.9649, -0.2625, -0.0007381, -0.9649, -0.2625, -0.0007381, -0.9649, -0.2625, -0.0001459, 0.9649, 0.2625, -0.0001459, 0.9649, 0.2625, -0.0001459, 0.9649, 0.2625, -0.0001459, 0.9649, 0.2625, 4.415e-05, 0.9649, 0.2625, 4.415e-05, 0.9649, 0.2625, 4.415e-05, 0.9649, 0.2625, 4.415e-05, 0.9649, 0.2625, 2.338e-05, -0.4277, 0.9039, 2.338e-05, -0.4277, 0.9039, 2.338e-05, -0.4277, 0.9039, 2.338e-05, -0.4277, 0.9039, -1.0, 0.0003901, -0.001287, -1.0, 0.0003901, -0.001287, -1.0, 0.0003901, -0.001287, -1.0, 0.0003901, -0.001287, 0.0003992, 1.0, -0.002696, 0.0003992, 1.0, -0.002696, 0.0003992, 1.0, -0.002696, 0.0003992, 1.0, -0.002696, 0.02064, -0.01822, -0.9996, 0.02064, -0.01822, -0.9996, 0.02064, -0.01822, -0.9996, 0.02064, -0.01822, -0.9996, 0.001285, -0.002697, -1.0, 0.001285, -0.002697, -1.0, 0.001285, -0.002697, -1.0, 0.001285, -0.002697, -1.0, 0.0003992, 1.0, -0.002696, 0.0003992, 1.0, -0.002696, 0.0003992, 1.0, -0.002696, 0.0003992, 1.0, -0.002696, -0.9859, 0.1359, 0.09733, -0.9859, 0.1359, 0.09733, -0.9859, 0.1359, 0.09733, -0.9859, 0.1359, 0.09733, 0.01456, 0.9722, 0.2335, 0.01456, 0.9722, 0.2335, 0.01456, 0.9722, 0.2335, 0.01456, 0.9722, 0.2335, -0.9497, 0.004653, 0.3132, -0.9497, 0.004653, 0.3132, -0.9497, 0.004653, 0.3132, -0.9497, 0.004653, 0.3132, 0.7602, 0.6496, -0.0128, 0.7602, 0.6496, -0.0128, 0.7602, 0.6496, -0.0128, 0.7602, 0.6496, -0.0128, 0.001286, -0.002697, -1.0, 0.001286, -0.002697, -1.0, 0.001286, -0.002697, -1.0, 0.001286, -0.002697, -1.0, 0.0006202, -0.709, -0.7052, 0.0006202, -0.709, -0.7052, 0.0006202, -0.709, -0.7052, 0.0006202, -0.709, -0.7052, 1.0, -0.0003962, 0.001287, 1.0, -0.0003962, 0.001287, 1.0, -0.0003962, 0.001287, 1.0, -0.0003962, 0.001287, 0.001286, -0.002697, -1.0, 0.001286, -0.002697, -1.0, 0.001286, -0.002697, -1.0, 0.001286, -0.002697, -1.0, 0.7049, -0.7093, 0.002819, 0.7049, -0.7093, 0.002819, 0.7049, -0.7093, 0.002819, 0.7049, -0.7093, 0.002819, -0.0241, 0.9654, 0.2598, -0.0241, 0.9654, 0.2598, -0.0241, 0.9654, 0.2598, -0.0241, 0.9654, 0.2598, -0.04711, 0.02445, 0.9986, -0.04711, 0.02445, 0.9986, -0.04711, 0.02445, 0.9986, -0.04711, 0.02445, 0.9986, -0.0004007, -1.0, 0.002958, -0.0004007, -1.0, 0.002958, -0.0004007, -1.0, 0.002958, -0.0004007, -1.0, 0.002958, -0.0006257, 0.709, 0.7052, -0.0006257, 0.709, 0.7052, -0.0006257, 0.709, 0.7052, -0.0006257, 0.709, 0.7052, 0.0009661, -0.7569, 0.6536, 0.0009661, -0.7569, 0.6536, 0.0009661, -0.7569, 0.6536, 0.0009661, -0.7569, 0.6536, -0.02088, -0.9989, 0.0418, -0.02088, -0.9989, 0.0418, -0.02088, -0.9989, 0.0418, -0.02088, -0.9989, 0.0418, 1.0, -0.0003963, 0.001287, 1.0, -0.0003963, 0.001287, 1.0, -0.0003963, 0.001287, 1.0, -0.0003963, 0.001287, 1.0, -0.0003963, 0.001287, 1.0, -0.0003963, 0.001287, 1.0, -0.0003963, 0.001287, -5.526e-05, -0.967, -0.2546, -5.526e-05, -0.967, -0.2546, -5.526e-05, -0.967, -0.2546, -5.526e-05, -0.967, -0.2546, 1.0, -0.0003928, 0.001287, 1.0, -0.0003928, 0.001287, 1.0, -0.0003928, 0.001287, 1.0, -0.0003928, 0.001287, -1.0, 0.0003947, -0.001286, -1.0, 0.0003947, -0.001286, -1.0, 0.0003947, -0.001286, -1.0, 0.0003947, -0.001286, 0.001189, 0.7052, -0.709, 0.001189, 0.7052, -0.709, 0.001189, 0.7052, -0.709, 0.001189, 0.7052, -0.709, 1.0, -0.0003953, 0.001271, 1.0, -0.0003953, 0.001271, 1.0, -0.0003953, 0.001271, 1.0, -0.0003953, 0.001271, -0.06548, -0.7791, 0.6234, -0.06548, -0.7791, 0.6234, -0.06548, -0.7791, 0.6234, -0.06548, -0.7791, 0.6234, -0.06483, 0.7834, 0.6182, -0.06483, 0.7834, 0.6182, -0.06483, 0.7834, 0.6182, -0.06483, 0.7834, 0.6182, 0.0003998, 1.0, -0.002696, 0.0003998, 1.0, -0.002696, 0.0003998, 1.0, -0.002696, 0.0003998, 1.0, -0.002696, -0.001285, 0.002697, 1.0, -0.001285, 0.002697, 1.0, -0.001285, 0.002697, 1.0, -0.001285, 0.002697, 1.0, 0.0003999, 1.0, -0.002697, 0.0003999, 1.0, -0.002697, 0.0003999, 1.0, -0.002697, 0.0003999, 1.0, -0.002697, -1.0, 0.000395, -0.001282, -1.0, 0.000395, -0.001282, -1.0, 0.000395, -0.001282, -1.0, 0.000395, -0.001282, 1.0, -0.0003934, 0.001284, 1.0, -0.0003934, 0.001284, 1.0, -0.0003934, 0.001284, 1.0, -0.0003934, 0.001284, 1.0, -0.0003958, 0.001292, 1.0, -0.0003958, 0.001292, 1.0, -0.0003958, 0.001292, 1.0, -0.0003958, 0.001292, 0.001079, 0.8074, -0.59, 0.001079, 0.8074, -0.59, 0.001079, 0.8074, -0.59, 0.001079, 0.8074, -0.59, 0.0003992, 1.0, -0.002697, 0.0003992, 1.0, -0.002697, 0.0003992, 1.0, -0.002697, 0.0003992, 1.0, -0.002697, -1.0, 0.0003921, -0.001288, -1.0, 0.0003921, -0.001288, -1.0, 0.0003921, -0.001288, -1.0, 0.0003921, -0.001288, 1.0, -0.0003961, 0.001287, 1.0, -0.0003961, 0.001287, 1.0, -0.0003961, 0.001287, -0.001314, -0.07916, 0.9969, -0.001314, -0.07916, 0.9969, -0.001314, -0.07916, 0.9969, -0.001314, -0.07916, 0.9969, -0.0003969, -1.0, 0.002696, -0.0003969, -1.0, 0.002696, -0.0003969, -1.0, 0.002696, -0.0003969, -1.0, 0.002696, -0.000433, 0.8106, 0.5856, -0.000433, 0.8106, 0.5856, -0.000433, 0.8106, 0.5856, -0.000433, 0.8106, 0.5856, -0.0003987, -1.0, 0.002696, -0.0003987, -1.0, 0.002696, -0.0003987, -1.0, 0.002696, -0.0003987, -1.0, 0.002696, -1.0, 0.000395, -0.001287, -1.0, 0.000395, -0.001287, -1.0, 0.000395, -0.001287, -1.0, 0.000395, -0.001287, 1.0, -0.0003917, 0.001292, 1.0, -0.0003917, 0.001292, 1.0, -0.0003917, 0.001292, 1.0, -0.0003917, 0.001292, -0.0003999, -1.0, 0.002696, -0.0003999, -1.0, 0.002696, -0.0003999, -1.0, 0.002696, -0.0003999, -1.0, 0.002696, -1.0, 0.000395, -0.001286, -1.0, 0.000395, -0.001286, -1.0, 0.000395, -0.001286, -1.0, 0.000395, -0.001286, 1.0, -0.0003975, 0.001286, 1.0, -0.0003975, 0.001286, 1.0, -0.0003975, 0.001286, 1.0, -0.0003975, 0.001286, -1.0, 0.0003942, -0.001286, -1.0, 0.0003942, -0.001286, -1.0, 0.0003942, -0.001286, -1.0, 0.0003942, -0.001286, -0.000664, -1.0, 0.002696, -0.000664, -1.0, 0.002696, -0.000664, -1.0, 0.002696, -0.000664, -1.0, 0.002696, -0.000664, -1.0, 0.002696, -0.000664, -1.0, 0.002696, -0.000664, -1.0, 0.002696, -0.000664, -1.0, 0.002696, -0.000664, -1.0, 0.002696, -0.000664, -1.0, 0.002696, -0.000664, -1.0, 0.002696, -0.000664, -1.0, 0.002696, -0.000664, -1.0, 0.002696, -0.000664, -1.0, 0.002696, -0.000664, -1.0, 0.002696, -0.000664, -1.0, 0.002696, -0.000664, -1.0, 0.002696, -0.000664, -1.0, 0.002696, -0.000664, -1.0, 0.002696, -0.000664, -1.0, 0.002696, -0.000664, -1.0, 0.002696, -0.000664, -1.0, 0.002696, -0.000664, -1.0, 0.002696, -0.000664, -1.0, 0.002696, -0.0009759, 0.4451, 0.8955, -0.0009759, 0.4451, 0.8955, -0.0009759, 0.4451, 0.8955, -0.0009759, 0.4451, 0.8955, -0.0001455, 0.9621, 0.2726, -0.0001455, 0.9621, 0.2726, -0.0001455, 0.9621, 0.2726, -0.0001455, 0.9621, 0.2726, -0.7095, 0.7047, -0.002813, -0.7095, 0.7047, -0.002813, -0.7095, 0.7047, -0.002813, -0.7095, 0.7047, -0.002813])] * 3)])

# ---- objects
ob_mesh_29 = bpy.data.objects.new('Mesh_29', me_mesh_29)

# ---- transforms, parenting, visibility, modifiers, constraints
ob_mesh_29.location = (0.0, 0.0, -1.979e-08)
ob_mesh_29.rotation_mode = 'QUATERNION'
ob_mesh_29.rotation_quaternion = (0.7071, 0.7071, 0.0, 0.0)
ob_mesh_29.scale = (0.9853, 0.9853, 0.9853)

# ---- collection membership
scene.collection.objects.link(ob_mesh_29)

# ---- scene / render settings (as saved in the file)
scene.frame_start = 1; scene.frame_end = 250; scene.frame_set(1)
scene.render.engine = 'BLENDER_EEVEE_NEXT'
scene.cycles.sampling_pattern = 'TABULATED_SOBOL'
scene.cycles.use_light_tree = False
scene.view_settings.view_transform = 'Filmic'
bpy.context.view_layer.update()

# ---- added for rendering (the .blend has no active camera and no usable light): camera, sun
cam_auto = bpy.data.cameras.new('AutoCamera')
cam_auto.lens = 50.0
cam_auto.sensor_width = 36.0
cam_auto.clip_end = 1000.0
ob_auto_camera = bpy.data.objects.new('AutoCamera', cam_auto)
scene.collection.objects.link(ob_auto_camera)
ob_auto_camera.location = (24.0853, -27.8823, 23.715)
ob_auto_camera.rotation_euler = (1.09748, -7.21219e-08, 0.694738)
scene.camera = ob_auto_camera
light_auto_sun = bpy.data.lights.new('AutoSun', 'SUN')
light_auto_sun.energy = 3.0
light_auto_sun.angle = 0.0523599
ob_auto_sun = bpy.data.objects.new('AutoSun', light_auto_sun)
scene.collection.objects.link(ob_auto_sun)
ob_auto_sun.rotation_euler = (0.872665, 0.174533, 0.523599)
bpy.context.view_layer.update()
